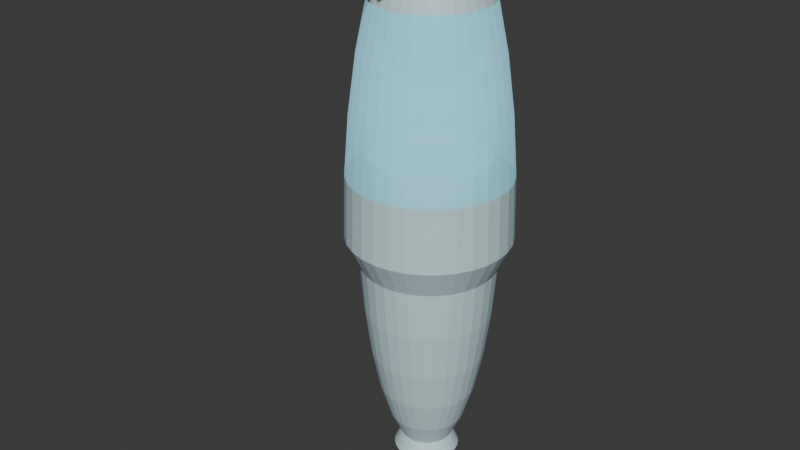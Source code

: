 # Source: oxygen.blend  (saved by Blender 5.0.119; exported with 4.5.12 LTS)
import bpy
from mathutils import Matrix  # noqa: F401  (used for matrix-valued properties, if any)

bpy.ops.wm.read_factory_settings(use_empty=True)
scene = bpy.context.scene
scene.name = 'Scene'

# ---- collections
col_collection = bpy.data.collections.new('Collection'); scene.collection.children.link(col_collection)

# ---- materials (node trees are filled in below, after node groups)
mat_base = bpy.data.materials.new('Base')
mat_oxygen = bpy.data.materials.new('Oxygen')
mat_clamp = bpy.data.materials.new('Clamp')
mat_pin = bpy.data.materials.new('Pin')
mat_pin.alpha_threshold = 0.0
mat_pin.use_backface_culling_lightprobe_volume = False
mat_pin.roughness = 0.5
mat_pin.line_color = (0.0, 0.0, 0.0, 1.0)
mat_lever = bpy.data.materials.new('Lever')

# ---- material node trees
mat_base.use_nodes = True; mat_base.node_tree.nodes.clear()
_N = mat_base.node_tree.nodes; _L = mat_base.node_tree.links
n0 = _N.new('ShaderNodeBsdfPrincipled'); n0.name = 'Principled BSDF'; n0.location = (-200, 100)
n0.inputs[0].default_value = (0.5925, 0.7906, 0.8358, 1.0)
n1 = _N.new('ShaderNodeOutputMaterial'); n1.name = 'Material Output'; n1.location = (200, 100)
_L.new(n0.outputs[0], n1.inputs[0])
n1.is_active_output = True
mat_oxygen.use_nodes = True; mat_oxygen.node_tree.nodes.clear()
_N = mat_oxygen.node_tree.nodes; _L = mat_oxygen.node_tree.links
n0 = _N.new('ShaderNodeBsdfPrincipled'); n0.name = 'Principled BSDF'; n0.location = (-200, 100)
n0.inputs[0].default_value = (0.2338, 0.7925, 1.0, 1.0)
n0.inputs[4].default_value = 0.6
n0.inputs[27].default_value = (0.06414, 0.1189, 0.132, 1.0)
n0.inputs[28].default_value = 3.0
n1 = _N.new('ShaderNodeOutputMaterial'); n1.name = 'Material Output'; n1.location = (200, 100)
_L.new(n0.outputs[0], n1.inputs[0])
n1.is_active_output = True
mat_clamp.use_nodes = True; mat_clamp.node_tree.nodes.clear()
_N = mat_clamp.node_tree.nodes; _L = mat_clamp.node_tree.links
n0 = _N.new('ShaderNodeBsdfPrincipled'); n0.name = 'Principled BSDF'; n0.location = (-200, 100)
n0.inputs[0].default_value = (0.2199, 0.2199, 0.2199, 1.0)
n0.inputs[1].default_value = 0.7
n0.inputs[2].default_value = 0.4
n1 = _N.new('ShaderNodeOutputMaterial'); n1.name = 'Material Output'; n1.location = (200, 100)
_L.new(n0.outputs[0], n1.inputs[0])
n1.is_active_output = True
mat_pin.use_nodes = True; mat_pin.node_tree.nodes.clear()
_N = mat_pin.node_tree.nodes; _L = mat_pin.node_tree.links
n0 = _N.new('ShaderNodeOutputMaterial'); n0.name = 'Material Output'; n0.location = (200, 100)
n1 = _N.new('ShaderNodeBsdfPrincipled'); n1.name = 'Principled BSDF'; n1.location = (-200, 100)
n1.inputs[0].default_value = (0.03003, 0.03003, 0.03003, 1.0)
n1.inputs[1].default_value = 1.0
n1.inputs[2].default_value = 0.2
_L.new(n1.outputs[0], n0.inputs[0])
n0.is_active_output = True
mat_lever.use_nodes = True; mat_lever.node_tree.nodes.clear()
_N = mat_lever.node_tree.nodes; _L = mat_lever.node_tree.links
n0 = _N.new('ShaderNodeBsdfPrincipled'); n0.name = 'Principled BSDF'; n0.location = (-200, 100)
n0.inputs[0].default_value = (0.02644, 0.02644, 0.02644, 1.0)
n0.inputs[1].default_value = 1.0
n0.inputs[2].default_value = 0.2846
n1 = _N.new('ShaderNodeOutputMaterial'); n1.name = 'Material Output'; n1.location = (200, 100)
_L.new(n0.outputs[0], n1.inputs[0])
n1.is_active_output = True

# ---- world
world_world = bpy.data.worlds.new('World'); scene.world = world_world
world_world.use_nodes = True; world_world.node_tree.nodes.clear()
_N = world_world.node_tree.nodes; _L = world_world.node_tree.links
n0 = _N.new('ShaderNodeOutputWorld'); n0.name = 'World Output'; n0.location = (200, 100)
n1 = _N.new('ShaderNodeBackground'); n1.name = 'Background'; n1.location = (-200, 100)
n1.inputs[0].default_value = (0.05088, 0.05088, 0.05088, 1.0)
_L.new(n1.outputs[0], n0.inputs[0])
n0.is_active_output = True
world_world.color = (0.05088, 0.05088, 0.05088)
world_world.sun_shadow_jitter_overblur = 0.0

# ---- meshes
me_sphere = bpy.data.meshes.new('Sphere')
me_sphere.from_pydata([(-2.178e-08, -5.317e-09, 0.9318), (-1.341e-08, 0.1542, 0.8436), (-1.341e-08, 0.2307, 0.5373), (-1.341e-08, 0.2722, 0.1372), (-1.341e-08, 0.2775, -0.07933), (-1.228e-08, 0.2285, -0.1818), (-1.228e-08, 0.1937, -0.5177), (-2.178e-08, -5.317e-09, -0.9318), (0.02217, 0.1114, 0.9139), (0.01739, 0.08744, 0.8609), (0.03008, 0.1512, 0.8436), (0.03828, 0.1925, 0.7056), (0.04501, 0.2263, 0.5373), (0.05002, 0.2514, 0.3454), (0.0531, 0.2669, 0.1372), (0.05414, 0.2722, -0.07933), (0.04458, 0.2241, -0.1818), (0.04199, 0.2111, -0.3566), (0.03779, 0.19, -0.5177), (0.03214, 0.1616, -0.6589), (0.02525, 0.1269, -0.7748), (0.01739, 0.08744, -0.8609), (0.02217, 0.1114, -0.9139), (0.04348, 0.105, 0.9139), (0.03412, 0.08236, 0.8609), (0.059, 0.1424, 0.8436), (0.07509, 0.1813, 0.7056), (0.0883, 0.2132, 0.5373), (0.09811, 0.2369, 0.3454), (0.1042, 0.2514, 0.1372), (0.1062, 0.2564, -0.07933), (0.08744, 0.2111, -0.1818), (0.08236, 0.1988, -0.3566), (0.07413, 0.179, -0.5177), (0.06304, 0.1522, -0.6589), (0.04953, 0.1196, -0.7748), (0.03412, 0.08236, -0.8609), (0.04348, 0.105, -0.9139), (0.06312, 0.09447, 0.9139), (0.04953, 0.07413, 0.8609), (0.08565, 0.1282, 0.8436), (0.109, 0.1632, 0.7056), (0.1282, 0.1918, 0.5373), (0.1424, 0.2132, 0.3454), (0.1512, 0.2263, 0.1372), (0.1542, 0.2307, -0.07933), (0.1269, 0.19, -0.1818), (0.1196, 0.179, -0.3566), (0.1076, 0.1611, -0.5177), (0.09152, 0.137, -0.6589), (0.07191, 0.1076, -0.7748), (0.04953, 0.07413, -0.8609), (0.06312, 0.09447, -0.9139), (0.08034, 0.08034, 0.9139), (0.06304, 0.06304, 0.8609), (0.109, 0.109, 0.8436), (0.1387, 0.1387, 0.7056), (0.1632, 0.1632, 0.5373), (0.1813, 0.1813, 0.3454), (0.1925, 0.1925, 0.1372), (0.1962, 0.1962, -0.07933), (0.1616, 0.1616, -0.1818), (0.1522, 0.1522, -0.3566), (0.137, 0.137, -0.5177), (0.1165, 0.1165, -0.6589), (0.09152, 0.09152, -0.7748), (0.06304, 0.06304, -0.8609), (0.08034, 0.08034, -0.9139), (0.09447, 0.06312, 0.9139), (0.07413, 0.04953, 0.8609), (0.1282, 0.08565, 0.8436), (0.1632, 0.109, 0.7056), (0.1918, 0.1282, 0.5373), (0.2132, 0.1424, 0.3454), (0.2263, 0.1512, 0.1372), (0.2307, 0.1542, -0.07933), (0.19, 0.1269, -0.1818), (0.179, 0.1196, -0.3566), (0.1611, 0.1076, -0.5177), (0.137, 0.09152, -0.6589), (0.1076, 0.07191, -0.7748), (0.07413, 0.04953, -0.8609), (0.09447, 0.06312, -0.9139), (0.105, 0.04348, 0.9139), (0.08236, 0.03412, 0.8609), (0.1424, 0.059, 0.8436), (0.1813, 0.07509, 0.7056), (0.2132, 0.0883, 0.5373), (0.2369, 0.09811, 0.3454), (0.2514, 0.1042, 0.1372), (0.2564, 0.1062, -0.07933), (0.2111, 0.08744, -0.1818), (0.1988, 0.08236, -0.3566), (0.179, 0.07413, -0.5177), (0.1522, 0.06304, -0.6589), (0.1196, 0.04953, -0.7748), (0.08236, 0.03412, -0.8609), (0.105, 0.04348, -0.9139), (0.1114, 0.02217, 0.9139), (0.08744, 0.01739, 0.8609), (0.1512, 0.03008, 0.8436), (0.1925, 0.03828, 0.7056), (0.2263, 0.04501, 0.5373), (0.2514, 0.05002, 0.3454), (0.2669, 0.0531, 0.1372), (0.2722, 0.05414, -0.07933), (0.2241, 0.04458, -0.1818), (0.2111, 0.04199, -0.3566), (0.19, 0.03779, -0.5177), (0.1616, 0.03214, -0.6589), (0.1269, 0.02525, -0.7748), (0.08744, 0.01739, -0.8609), (0.1114, 0.02217, -0.9139), (0.1136, -1.183e-08, 0.9139), (0.08915, -1.013e-08, 0.8609), (0.1542, -2.228e-08, 0.8436), (0.1962, -3.673e-09, 0.7056), (0.2307, -3.262e-08, 0.5373), (0.2564, 4.597e-09, 0.3454), (0.2722, -3.262e-08, 0.1372), (0.2775, -5.329e-08, -0.07933), (0.2285, -2.575e-08, -0.1818), (0.2152, 5.492e-09, -0.3566), (0.1937, -2.575e-08, -0.5177), (0.1647, -1.451e-09, -0.6589), (0.1294, -1.707e-08, -0.7748), (0.08915, -1.013e-08, -0.8609), (0.1136, -1.183e-08, -0.9139), (0.1114, -0.02217, 0.9139), (0.08744, -0.01739, 0.8609), (0.1512, -0.03008, 0.8436), (0.1925, -0.03828, 0.7056), (0.2263, -0.04501, 0.5373), (0.2514, -0.05002, 0.3454), (0.2669, -0.0531, 0.1372), (0.2722, -0.05414, -0.07933), (0.2241, -0.04458, -0.1818), (0.2111, -0.04199, -0.3566), (0.19, -0.03779, -0.5177), (0.1616, -0.03214, -0.6589), (0.1269, -0.02525, -0.7748), (0.08744, -0.01739, -0.8609), (0.1114, -0.02217, -0.9139), (0.105, -0.04348, 0.9139), (0.08236, -0.03412, 0.8609), (0.1424, -0.059, 0.8436), (0.1813, -0.07509, 0.7056), (0.2132, -0.0883, 0.5373), (0.2369, -0.09811, 0.3454), (0.2514, -0.1042, 0.1372), (0.2564, -0.1062, -0.07933), (0.2111, -0.08744, -0.1818), (0.1988, -0.08236, -0.3566), (0.179, -0.07413, -0.5177), (0.1522, -0.06304, -0.6589), (0.1196, -0.04953, -0.7748), (0.08236, -0.03412, -0.8609), (0.105, -0.04348, -0.9139), (0.09447, -0.06312, 0.9139), (0.07413, -0.04953, 0.8609), (0.1282, -0.08565, 0.8436), (0.1632, -0.109, 0.7056), (0.1918, -0.1282, 0.5373), (0.2132, -0.1424, 0.3454), (0.2263, -0.1512, 0.1372), (0.2307, -0.1542, -0.07933), (0.19, -0.1269, -0.1818), (0.179, -0.1196, -0.3566), (0.1611, -0.1076, -0.5177), (0.137, -0.09152, -0.6589), (0.1076, -0.07191, -0.7748), (0.07413, -0.04953, -0.8609), (0.09447, -0.06312, -0.9139), (0.08034, -0.08034, 0.9139), (0.06304, -0.06304, 0.8609), (0.109, -0.109, 0.8436), (0.1387, -0.1387, 0.7056), (0.1632, -0.1632, 0.5373), (0.1813, -0.1813, 0.3454), (0.1925, -0.1925, 0.1372), (0.1962, -0.1962, -0.07933), (0.1616, -0.1616, -0.1818), (0.1522, -0.1522, -0.3566), (0.137, -0.137, -0.5177), (0.1165, -0.1165, -0.6589), (0.09152, -0.09152, -0.7748), (0.06304, -0.06304, -0.8609), (0.08034, -0.08034, -0.9139), (0.06312, -0.09447, 0.9139), (0.04953, -0.07413, 0.8609), (0.08565, -0.1282, 0.8436), (0.109, -0.1632, 0.7056), (0.1282, -0.1918, 0.5373), (0.1424, -0.2132, 0.3454), (0.1512, -0.2263, 0.1372), (0.1542, -0.2307, -0.07933), (0.1269, -0.19, -0.1818), (0.1196, -0.179, -0.3566), (0.1076, -0.1611, -0.5177), (0.09152, -0.137, -0.6589), (0.07191, -0.1076, -0.7748), (0.04953, -0.07413, -0.8609), (0.06312, -0.09447, -0.9139), (0.04348, -0.105, 0.9139), (0.03412, -0.08236, 0.8609), (0.059, -0.1424, 0.8436), (0.07509, -0.1813, 0.7056), (0.0883, -0.2132, 0.5373), (0.09811, -0.2369, 0.3454), (0.1042, -0.2514, 0.1372), (0.1062, -0.2564, -0.07933), (0.08744, -0.2111, -0.1818), (0.08236, -0.1988, -0.3566), (0.07413, -0.179, -0.5177), (0.06304, -0.1522, -0.6589), (0.04953, -0.1196, -0.7748), (0.03412, -0.08236, -0.8609), (0.04348, -0.105, -0.9139), (0.02217, -0.1114, 0.9139), (0.01739, -0.08744, 0.8609), (0.03008, -0.1512, 0.8436), (0.03828, -0.1925, 0.7056), (0.04501, -0.2263, 0.5373), (0.05002, -0.2514, 0.3454), (0.0531, -0.2669, 0.1372), (0.05414, -0.2722, -0.07933), (0.04458, -0.2241, -0.1818), (0.04199, -0.2111, -0.3566), (0.03779, -0.19, -0.5177), (0.03214, -0.1616, -0.6589), (0.02525, -0.1269, -0.7748), (0.01739, -0.08744, -0.8609), (0.02217, -0.1114, -0.9139), (-2.612e-08, -0.1136, 0.9139), (-2.443e-08, -0.08915, 0.8609), (-4.029e-08, -0.1542, 0.8436), (-1.755e-08, -0.1962, 0.7056), (-4.236e-08, -0.2307, 0.5373), (-5.144e-09, -0.2564, 0.3454), (-5.063e-08, -0.2722, 0.1372), (-1.044e-07, -0.2775, -0.07933), (-4.353e-08, -0.2285, -0.1818), (-5.34e-09, -0.2152, -0.3566), (-3.658e-08, -0.1937, -0.5177), (-1.575e-08, -0.1647, -0.6589), (-3.485e-08, -0.1294, -0.7748), (-2.443e-08, -0.08915, -0.8609), (-2.612e-08, -0.1136, -0.9139), (-0.02217, -0.1114, 0.9139), (-0.01739, -0.08744, 0.8609), (-0.03008, -0.1512, 0.8436), (-0.03828, -0.1925, 0.7056), (-0.04501, -0.2263, 0.5373), (-0.05002, -0.2514, 0.3454), (-0.0531, -0.2669, 0.1372), (-0.05414, -0.2722, -0.07933), (-0.04458, -0.2241, -0.1818), (-0.04199, -0.2111, -0.3566), (-0.03779, -0.19, -0.5177), (-0.03214, -0.1616, -0.6589), (-0.02525, -0.1269, -0.7748), (-0.01739, -0.08744, -0.8609), (-0.02217, -0.1114, -0.9139), (-0.04348, -0.105, 0.9139), (-0.03412, -0.08236, 0.8609), (-0.059, -0.1424, 0.8436), (-0.07509, -0.1813, 0.7056), (-0.0883, -0.2132, 0.5373), (-0.09811, -0.2369, 0.3454), (-0.1042, -0.2514, 0.1372), (-0.1062, -0.2564, -0.07933), (-0.08744, -0.2111, -0.1818), (-0.08236, -0.1988, -0.3566), (-0.07413, -0.179, -0.5177), (-0.06304, -0.1522, -0.6589), (-0.04953, -0.1196, -0.7748), (-0.03412, -0.08236, -0.8609), (-0.04348, -0.105, -0.9139), (-0.06312, -0.09447, 0.9139), (-0.04953, -0.07413, 0.8609), (-0.08565, -0.1282, 0.8436), (-0.109, -0.1632, 0.7056), (-0.1282, -0.1918, 0.5373), (-0.1424, -0.2132, 0.3454), (-0.1512, -0.2263, 0.1372), (-0.1542, -0.2307, -0.07933), (-0.1269, -0.19, -0.1818), (-0.1196, -0.179, -0.3566), (-0.1076, -0.1611, -0.5177), (-0.09152, -0.137, -0.6589), (-0.07191, -0.1076, -0.7748), (-0.04953, -0.07413, -0.8609), (-0.06312, -0.09447, -0.9139), (-0.08034, -0.08034, 0.9139), (-0.06304, -0.06304, 0.8609), (-0.109, -0.109, 0.8436), (-0.1387, -0.1387, 0.7056), (-0.1632, -0.1632, 0.5373), (-0.1813, -0.1813, 0.3454), (-0.1925, -0.1925, 0.1372), (-0.1962, -0.1962, -0.07933), (-0.1616, -0.1616, -0.1818), (-0.1522, -0.1522, -0.3566), (-0.137, -0.137, -0.5177), (-0.1165, -0.1165, -0.6589), (-0.09152, -0.09152, -0.7748), (-0.06304, -0.06304, -0.8609), (-0.08034, -0.08034, -0.9139), (-0.09447, -0.06312, 0.9139), (-0.07413, -0.04953, 0.8609), (-0.1282, -0.08565, 0.8436), (-0.1632, -0.109, 0.7056), (-0.1918, -0.1282, 0.5373), (-0.2132, -0.1424, 0.3454), (-0.2263, -0.1512, 0.1372), (-0.2307, -0.1542, -0.07933), (-0.19, -0.1269, -0.1818), (-0.179, -0.1196, -0.3566), (-0.1611, -0.1076, -0.5177), (-0.137, -0.09152, -0.6589), (-0.1076, -0.07191, -0.7748), (-0.07413, -0.04953, -0.8609), (-0.09447, -0.06312, -0.9139), (-0.105, -0.04348, 0.9139), (-0.08236, -0.03412, 0.8609), (-0.1424, -0.059, 0.8436), (-0.1813, -0.07509, 0.7056), (-0.2132, -0.0883, 0.5373), (-0.2369, -0.09811, 0.3454), (-0.2514, -0.1042, 0.1372), (-0.2564, -0.1062, -0.07933), (-0.2111, -0.08744, -0.1818), (-0.1988, -0.08236, -0.3566), (-0.179, -0.07413, -0.5177), (-0.1522, -0.06304, -0.6589), (-0.1196, -0.04953, -0.7748), (-0.08236, -0.03412, -0.8609), (-0.105, -0.04348, -0.9139), (-0.1114, -0.02217, 0.9139), (-0.08744, -0.01739, 0.8609), (-0.1512, -0.03008, 0.8436), (-0.1925, -0.03828, 0.7056), (-0.2263, -0.04501, 0.5373), (-0.2514, -0.05002, 0.3454), (-0.2669, -0.0531, 0.1372), (-0.2722, -0.05414, -0.07933), (-0.2241, -0.04458, -0.1818), (-0.2111, -0.04199, -0.3566), (-0.19, -0.03779, -0.5177), (-0.1616, -0.03214, -0.6589), (-0.1269, -0.02525, -0.7748), (-0.08744, -0.01739, -0.8609), (-0.1114, -0.02217, -0.9139), (-0.1136, 5.531e-09, 0.9139), (-0.08915, 7.228e-09, 0.8609), (-0.1542, 3.354e-08, 0.8436), (-0.1962, 4.616e-10, 0.7056), (-0.2307, 3.768e-08, 0.5373), (-0.2564, -3.673e-09, 0.3454), (-0.2722, 6.662e-08, 0.1372), (-0.2775, 1.162e-07, -0.07933), (-0.2285, 5.756e-08, -0.1818), (-0.2152, -1.451e-09, -0.3566), (-0.1937, 3.326e-08, -0.5177), (-0.1647, 2.02e-09, -0.6589), (-0.1294, 2.979e-08, -0.7748), (-0.08915, 7.228e-09, -0.8609), (-0.1136, 5.531e-09, -0.9139), (-0.1114, 0.02217, 0.9139), (-0.08744, 0.01739, 0.8609), (-0.1512, 0.03008, 0.8436), (-0.1925, 0.03828, 0.7056), (-0.2263, 0.04501, 0.5373), (-0.2514, 0.05002, 0.3454), (-0.2669, 0.0531, 0.1372), (-0.2722, 0.05414, -0.07933), (-0.2241, 0.04458, -0.1818), (-0.2111, 0.04199, -0.3566), (-0.19, 0.03779, -0.5177), (-0.1616, 0.03214, -0.6589), (-0.1269, 0.02525, -0.7748), (-0.08744, 0.01739, -0.8609), (-0.1114, 0.02217, -0.9139), (-0.105, 0.04348, 0.9139), (-0.08236, 0.03412, 0.8609), (-0.1424, 0.059, 0.8436), (-0.1813, 0.07509, 0.7056), (-0.2132, 0.0883, 0.5373), (-0.2369, 0.09811, 0.3454), (-0.2514, 0.1042, 0.1372), (-0.2564, 0.1062, -0.07933), (-0.2111, 0.08744, -0.1818), (-0.1988, 0.08236, -0.3566), (-0.179, 0.07413, -0.5177), (-0.1522, 0.06304, -0.6589), (-0.1196, 0.04953, -0.7748), (-0.08236, 0.03412, -0.8609), (-0.105, 0.04348, -0.9139), (-0.09447, 0.06312, 0.9139), (-0.07413, 0.04953, 0.8609), (-0.1282, 0.08565, 0.8436), (-0.1632, 0.109, 0.7056), (-0.1918, 0.1282, 0.5373), (-0.2132, 0.1424, 0.3454), (-0.2263, 0.1512, 0.1372), (-0.2307, 0.1542, -0.07933), (-0.19, 0.1269, -0.1818), (-0.179, 0.1196, -0.3566), (-0.1611, 0.1076, -0.5177), (-0.137, 0.09152, -0.6589), (-0.1076, 0.07191, -0.7748), (-0.07413, 0.04953, -0.8609), (-0.09447, 0.06312, -0.9139), (-0.08034, 0.08034, 0.9139), (-0.06304, 0.06304, 0.8609), (-0.109, 0.109, 0.8436), (-0.1387, 0.1387, 0.7056), (-0.1632, 0.1632, 0.5373), (-0.1813, 0.1813, 0.3454), (-0.1925, 0.1925, 0.1372), (-0.1962, 0.1962, -0.07933), (-0.1616, 0.1616, -0.1818), (-0.1522, 0.1522, -0.3566), (-0.137, 0.137, -0.5177), (-0.1165, 0.1165, -0.6589), (-0.09152, 0.09152, -0.7748), (-0.06304, 0.06304, -0.8609), (-0.08034, 0.08034, -0.9139), (-0.06312, 0.09447, 0.9139), (-0.04953, 0.07413, 0.8609), (-0.08565, 0.1282, 0.8436), (-0.109, 0.1632, 0.7056), (-0.1282, 0.1918, 0.5373), (-0.1424, 0.2132, 0.3454), (-0.1512, 0.2263, 0.1372), (-0.1542, 0.2307, -0.07933), (-0.1269, 0.19, -0.1818), (-0.1196, 0.179, -0.3566), (-0.1076, 0.1611, -0.5177), (-0.09152, 0.137, -0.6589), (-0.07191, 0.1076, -0.7748), (-0.04953, 0.07413, -0.8609), (-0.06312, 0.09447, -0.9139), (-0.04348, 0.105, 0.9139), (-0.03412, 0.08236, 0.8609), (-0.059, 0.1424, 0.8436), (-0.07509, 0.1813, 0.7056), (-0.0883, 0.2132, 0.5373), (-0.09811, 0.2369, 0.3454), (-0.1042, 0.2514, 0.1372), (-0.1062, 0.2564, -0.07933), (-0.08744, 0.2111, -0.1818), (-0.08236, 0.1988, -0.3566), (-0.07413, 0.179, -0.5177), (-0.06304, 0.1522, -0.6589), (-0.04953, 0.1196, -0.7748), (-0.03412, 0.08236, -0.8609), (-0.04348, 0.105, -0.9139), (-0.02217, 0.1114, 0.9139), (-0.01739, 0.08744, 0.8609), (-0.03008, 0.1512, 0.8436), (-0.03828, 0.1925, 0.7056), (-0.04501, 0.2263, 0.5373), (-0.05002, 0.2514, 0.3454), (-0.0531, 0.2669, 0.1372), (-0.05414, 0.2722, -0.07933), (-0.04458, 0.2241, -0.1818), (-0.04199, 0.2111, -0.3566), (-0.03779, 0.19, -0.5177), (-0.03214, 0.1616, -0.6589), (-0.02525, 0.1269, -0.7748), (-0.01739, 0.08744, -0.8609), (-0.02217, 0.1114, -0.9139), (-1.311e-08, 0.1136, 0.9139), (3.339e-09, 0.08915, 0.8609), (1.14e-08, 0.1962, 0.7056), (3.126e-09, 0.2564, 0.3454), (1.603e-09, 0.2152, -0.3566), (8.546e-09, 0.1647, -0.6589), (3.805e-08, 0.1294, -0.7748), (3.339e-09, 0.08915, -0.8609), (-1.311e-08, 0.1136, -0.9139), (-2.892e-08, -0.1752, 0.7746), (0.0205, -0.1489, 0.8561), (0.01914, -0.1943, 0.7056), (-0.0205, -0.1489, 0.8561), (-0.01914, -0.1943, 0.7056), (-0.02329, -0.1773, 0.762), (0.02329, -0.1773, 0.762), (-0.01504, -0.2599, 0.9175), (-0.03495, -0.1757, 0.7616), (0.03495, -0.1757, 0.7616), (0.01504, -0.2599, 0.9175), (-0.01709, -0.2807, 0.8485), (0.01709, -0.2807, 0.8485), (-7.078e-09, 0.2, -0.2), (-7.078e-09, 0.2, 0.2), (0.03902, 0.1962, -0.2), (0.03902, 0.1962, 0.2), (0.07654, 0.1848, -0.2), (0.07654, 0.1848, 0.2), (0.1111, 0.1663, -0.2), (0.1111, 0.1663, 0.2), (0.1414, 0.1414, -0.2), (0.1414, 0.1414, 0.2), (0.1663, 0.1111, -0.2), (0.1663, 0.1111, 0.2), (0.1848, 0.07654, -0.2), (0.1848, 0.07654, 0.2), (0.1962, 0.03902, -0.2), (0.1962, 0.03902, 0.2), (0.2, -4.47e-09, -0.2), (0.2, -4.47e-09, 0.2), (0.1962, -0.03902, -0.2), (0.1962, -0.03902, 0.2), (0.1848, -0.07654, -0.2), (0.1848, -0.07654, 0.2), (0.1663, -0.1111, -0.2), (0.1663, -0.1111, 0.2), (0.1414, -0.1414, -0.2), (0.1414, -0.1414, 0.2), (0.1111, -0.1663, -0.2), (0.1111, -0.1663, 0.2), (0.07654, -0.1848, -0.2), (0.07654, -0.1848, 0.2), (0.03902, -0.1962, -0.2), (0.03902, -0.1962, 0.2), (-7.078e-09, -0.2, -0.2), (-7.078e-09, -0.2, 0.2), (-0.03902, -0.1962, -0.2), (-0.03902, -0.1962, 0.2), (-0.07654, -0.1848, -0.2), (-0.07654, -0.1848, 0.2), (-0.1111, -0.1663, -0.2), (-0.1111, -0.1663, 0.2), (-0.1414, -0.1414, -0.2), (-0.1414, -0.1414, 0.2), (-0.1663, -0.1111, -0.2), (-0.1663, -0.1111, 0.2), (-0.1848, -0.07654, -0.2), (-0.1848, -0.07654, 0.2), (-0.1962, -0.03902, -0.2), (-0.1962, -0.03902, 0.2), (-0.2, -4.47e-09, -0.2), (-0.2, -4.47e-09, 0.2), (-0.1962, 0.03902, -0.2), (-0.1962, 0.03902, 0.2), (-0.1848, 0.07654, -0.2), (-0.1848, 0.07654, 0.2), (-0.1663, 0.1111, -0.2), (-0.1663, 0.1111, 0.2), (-0.1414, 0.1414, -0.2), (-0.1414, 0.1414, 0.2), (-0.1111, 0.1663, -0.2), (-0.1111, 0.1663, 0.2), (-0.07654, 0.1848, -0.2), (-0.07654, 0.1848, 0.2), (-0.03902, 0.1962, -0.2), (-0.03902, 0.1962, 0.2), (-0.02462, -0.2622, 0.905), (-0.01504, -0.2599, 0.9175), (-0.01709, -0.2807, 0.8485), (-0.02949, -0.2867, 0.823), (0.01504, -0.2599, 0.9175), (0.02462, -0.2622, 0.905), (0.01709, -0.2807, 0.8485), (0.02949, -0.2867, 0.823), (0.01696, -0.2837, 0.8358), (-0.01696, -0.2837, 0.8358)], [], [(476, 2, 12, 13), (480, 479, 20, 21), (3, 476, 13, 14), (481, 480, 21, 22), (4, 3, 14, 15), (473, 0, 8), (7, 481, 22), (5, 4, 15, 16), (474, 473, 8, 9), (477, 5, 16, 17), (1, 474, 9, 10), (6, 477, 17, 18), (475, 1, 10, 11), (478, 6, 18, 19), (2, 475, 11, 12), (479, 478, 19, 20), (19, 18, 33, 34), (12, 11, 26, 27), (20, 19, 34, 35), (13, 12, 27, 28), (21, 20, 35, 36), (14, 13, 28, 29), (22, 21, 36, 37), (15, 14, 29, 30), (8, 0, 23), (7, 22, 37), (16, 15, 30, 31), (9, 8, 23, 24), (17, 16, 31, 32), (10, 9, 24, 25), (18, 17, 32, 33), (11, 10, 25, 26), (7, 37, 52), (31, 30, 45, 46), (24, 23, 38, 39), (32, 31, 46, 47), (25, 24, 39, 40), (33, 32, 47, 48), (26, 25, 40, 41), (34, 33, 48, 49), (27, 26, 41, 42), (35, 34, 49, 50), (28, 27, 42, 43), (36, 35, 50, 51), (29, 28, 43, 44), (37, 36, 51, 52), (30, 29, 44, 45), (23, 0, 38), (50, 49, 64, 65), (43, 42, 57, 58), (51, 50, 65, 66), (44, 43, 58, 59), (52, 51, 66, 67), (45, 44, 59, 60), (38, 0, 53), (7, 52, 67), (46, 45, 60, 61), (39, 38, 53, 54), (47, 46, 61, 62), (40, 39, 54, 55), (48, 47, 62, 63), (41, 40, 55, 56), (49, 48, 63, 64), (42, 41, 56, 57), (54, 53, 68, 69), (62, 61, 76, 77), (55, 54, 69, 70), (63, 62, 77, 78), (56, 55, 70, 71), (64, 63, 78, 79), (57, 56, 71, 72), (65, 64, 79, 80), (58, 57, 72, 73), (66, 65, 80, 81), (59, 58, 73, 74), (67, 66, 81, 82), (60, 59, 74, 75), (53, 0, 68), (7, 67, 82), (61, 60, 75, 76), (73, 72, 87, 88), (81, 80, 95, 96), (74, 73, 88, 89), (82, 81, 96, 97), (75, 74, 89, 90), (68, 0, 83), (7, 82, 97), (76, 75, 90, 91), (69, 68, 83, 84), (77, 76, 91, 92), (70, 69, 84, 85), (78, 77, 92, 93), (71, 70, 85, 86), (79, 78, 93, 94), (72, 71, 86, 87), (80, 79, 94, 95), (92, 91, 106, 107), (85, 84, 99, 100), (93, 92, 107, 108), (86, 85, 100, 101), (94, 93, 108, 109), (87, 86, 101, 102), (95, 94, 109, 110), (88, 87, 102, 103), (96, 95, 110, 111), (89, 88, 103, 104), (97, 96, 111, 112), (90, 89, 104, 105), (83, 0, 98), (7, 97, 112), (91, 90, 105, 106), (84, 83, 98, 99), (111, 110, 125, 126), (104, 103, 118, 119), (112, 111, 126, 127), (105, 104, 119, 120), (98, 0, 113), (7, 112, 127), (106, 105, 120, 121), (99, 98, 113, 114), (107, 106, 121, 122), (100, 99, 114, 115), (108, 107, 122, 123), (101, 100, 115, 116), (109, 108, 123, 124), (102, 101, 116, 117), (110, 109, 124, 125), (103, 102, 117, 118), (115, 114, 129, 130), (123, 122, 137, 138), (116, 115, 130, 131), (124, 123, 138, 139), (117, 116, 131, 132), (125, 124, 139, 140), (118, 117, 132, 133), (126, 125, 140, 141), (119, 118, 133, 134), (127, 126, 141, 142), (120, 119, 134, 135), (113, 0, 128), (7, 127, 142), (121, 120, 135, 136), (114, 113, 128, 129), (122, 121, 136, 137), (134, 133, 148, 149), (142, 141, 156, 157), (135, 134, 149, 150), (128, 0, 143), (7, 142, 157), (136, 135, 150, 151), (129, 128, 143, 144), (137, 136, 151, 152), (130, 129, 144, 145), (138, 137, 152, 153), (131, 130, 145, 146), (139, 138, 153, 154), (132, 131, 146, 147), (140, 139, 154, 155), (133, 132, 147, 148), (141, 140, 155, 156), (153, 152, 167, 168), (146, 145, 160, 161), (154, 153, 168, 169), (147, 146, 161, 162), (155, 154, 169, 170), (148, 147, 162, 163), (156, 155, 170, 171), (149, 148, 163, 164), (157, 156, 171, 172), (150, 149, 164, 165), (143, 0, 158), (7, 157, 172), (151, 150, 165, 166), (144, 143, 158, 159), (152, 151, 166, 167), (145, 144, 159, 160), (172, 171, 186, 187), (165, 164, 179, 180), (158, 0, 173), (7, 172, 187), (166, 165, 180, 181), (159, 158, 173, 174), (167, 166, 181, 182), (160, 159, 174, 175), (168, 167, 182, 183), (161, 160, 175, 176), (169, 168, 183, 184), (162, 161, 176, 177), (170, 169, 184, 185), (163, 162, 177, 178), (171, 170, 185, 186), (164, 163, 178, 179), (184, 183, 198, 199), (177, 176, 191, 192), (185, 184, 199, 200), (178, 177, 192, 193), (186, 185, 200, 201), (179, 178, 193, 194), (187, 186, 201, 202), (180, 179, 194, 195), (173, 0, 188), (7, 187, 202), (181, 180, 195, 196), (174, 173, 188, 189), (182, 181, 196, 197), (175, 174, 189, 190), (183, 182, 197, 198), (176, 175, 190, 191), (188, 0, 203), (7, 202, 217), (196, 195, 210, 211), (189, 188, 203, 204), (197, 196, 211, 212), (190, 189, 204, 205), (198, 197, 212, 213), (191, 190, 205, 206), (199, 198, 213, 214), (192, 191, 206, 207), (200, 199, 214, 215), (193, 192, 207, 208), (201, 200, 215, 216), (194, 193, 208, 209), (202, 201, 216, 217), (195, 194, 209, 210), (207, 206, 221, 222), (215, 214, 229, 230), (208, 207, 222, 223), (216, 215, 230, 231), (209, 208, 223, 224), (217, 216, 231, 232), (210, 209, 224, 225), (203, 0, 218), (7, 217, 232), (211, 210, 225, 226), (204, 203, 218, 219), (212, 211, 226, 227), (205, 204, 219, 220), (213, 212, 227, 228), (206, 205, 220, 491, 221), (214, 213, 228, 229), (226, 225, 240, 241), (219, 218, 233, 234), (227, 226, 241, 242), (220, 219, 234, 235, 483), (228, 227, 242, 243), (229, 228, 243, 244), (222, 221, 484, 236, 237), (230, 229, 244, 245), (223, 222, 237, 238), (231, 230, 245, 246), (224, 223, 238, 239), (232, 231, 246, 247), (225, 224, 239, 240), (218, 0, 233), (7, 232, 247), (245, 244, 259, 260), (238, 237, 252, 253), (246, 245, 260, 261), (239, 238, 253, 254), (247, 246, 261, 262), (240, 239, 254, 255), (233, 0, 248), (7, 247, 262), (241, 240, 255, 256), (234, 233, 248, 249), (242, 241, 256, 257), (235, 234, 249, 250, 485), (243, 242, 257, 258), (244, 243, 258, 259), (237, 236, 486, 251, 252), (249, 248, 263, 264), (257, 256, 271, 272), (250, 249, 264, 265), (258, 257, 272, 273), (251, 490, 250, 265, 266), (259, 258, 273, 274), (252, 251, 266, 267), (260, 259, 274, 275), (253, 252, 267, 268), (261, 260, 275, 276), (254, 253, 268, 269), (262, 261, 276, 277), (255, 254, 269, 270), (248, 0, 263), (7, 262, 277), (256, 255, 270, 271), (268, 267, 282, 283), (276, 275, 290, 291), (269, 268, 283, 284), (277, 276, 291, 292), (270, 269, 284, 285), (263, 0, 278), (7, 277, 292), (271, 270, 285, 286), (264, 263, 278, 279), (272, 271, 286, 287), (265, 264, 279, 280), (273, 272, 287, 288), (266, 265, 280, 281), (274, 273, 288, 289), (267, 266, 281, 282), (275, 274, 289, 290), (287, 286, 301, 302), (280, 279, 294, 295), (288, 287, 302, 303), (281, 280, 295, 296), (289, 288, 303, 304), (282, 281, 296, 297), (290, 289, 304, 305), (283, 282, 297, 298), (291, 290, 305, 306), (284, 283, 298, 299), (292, 291, 306, 307), (285, 284, 299, 300), (278, 0, 293), (7, 292, 307), (286, 285, 300, 301), (279, 278, 293, 294), (306, 305, 320, 321), (299, 298, 313, 314), (307, 306, 321, 322), (300, 299, 314, 315), (293, 0, 308), (7, 307, 322), (301, 300, 315, 316), (294, 293, 308, 309), (302, 301, 316, 317), (295, 294, 309, 310), (303, 302, 317, 318), (296, 295, 310, 311), (304, 303, 318, 319), (297, 296, 311, 312), (305, 304, 319, 320), (298, 297, 312, 313), (318, 317, 332, 333), (311, 310, 325, 326), (319, 318, 333, 334), (312, 311, 326, 327), (320, 319, 334, 335), (313, 312, 327, 328), (321, 320, 335, 336), (314, 313, 328, 329), (322, 321, 336, 337), (315, 314, 329, 330), (308, 0, 323), (7, 322, 337), (316, 315, 330, 331), (309, 308, 323, 324), (317, 316, 331, 332), (310, 309, 324, 325), (337, 336, 351, 352), (330, 329, 344, 345), (323, 0, 338), (7, 337, 352), (331, 330, 345, 346), (324, 323, 338, 339), (332, 331, 346, 347), (325, 324, 339, 340), (333, 332, 347, 348), (326, 325, 340, 341), (334, 333, 348, 349), (327, 326, 341, 342), (335, 334, 349, 350), (328, 327, 342, 343), (336, 335, 350, 351), (329, 328, 343, 344), (341, 340, 355, 356), (349, 348, 363, 364), (342, 341, 356, 357), (350, 349, 364, 365), (343, 342, 357, 358), (351, 350, 365, 366), (344, 343, 358, 359), (352, 351, 366, 367), (345, 344, 359, 360), (338, 0, 353), (7, 352, 367), (346, 345, 360, 361), (339, 338, 353, 354), (347, 346, 361, 362), (340, 339, 354, 355), (348, 347, 362, 363), (360, 359, 374, 375), (353, 0, 368), (7, 367, 382), (361, 360, 375, 376), (354, 353, 368, 369), (362, 361, 376, 377), (355, 354, 369, 370), (363, 362, 377, 378), (356, 355, 370, 371), (364, 363, 378, 379), (357, 356, 371, 372), (365, 364, 379, 380), (358, 357, 372, 373), (366, 365, 380, 381), (359, 358, 373, 374), (367, 366, 381, 382), (379, 378, 393, 394), (372, 371, 386, 387), (380, 379, 394, 395), (373, 372, 387, 388), (381, 380, 395, 396), (374, 373, 388, 389), (382, 381, 396, 397), (375, 374, 389, 390), (368, 0, 383), (7, 382, 397), (376, 375, 390, 391), (369, 368, 383, 384), (377, 376, 391, 392), (370, 369, 384, 385), (378, 377, 392, 393), (371, 370, 385, 386), (383, 0, 398), (7, 397, 412), (391, 390, 405, 406), (384, 383, 398, 399), (392, 391, 406, 407), (385, 384, 399, 400), (393, 392, 407, 408), (386, 385, 400, 401), (394, 393, 408, 409), (387, 386, 401, 402), (395, 394, 409, 410), (388, 387, 402, 403), (396, 395, 410, 411), (389, 388, 403, 404), (397, 396, 411, 412), (390, 389, 404, 405), (402, 401, 416, 417), (410, 409, 424, 425), (403, 402, 417, 418), (411, 410, 425, 426), (404, 403, 418, 419), (412, 411, 426, 427), (405, 404, 419, 420), (398, 0, 413), (7, 412, 427), (406, 405, 420, 421), (399, 398, 413, 414), (407, 406, 421, 422), (400, 399, 414, 415), (408, 407, 422, 423), (401, 400, 415, 416), (409, 408, 423, 424), (421, 420, 435, 436), (414, 413, 428, 429), (422, 421, 436, 437), (415, 414, 429, 430), (423, 422, 437, 438), (416, 415, 430, 431), (424, 423, 438, 439), (417, 416, 431, 432), (425, 424, 439, 440), (418, 417, 432, 433), (426, 425, 440, 441), (419, 418, 433, 434), (427, 426, 441, 442), (420, 419, 434, 435), (413, 0, 428), (7, 427, 442), (440, 439, 454, 455), (433, 432, 447, 448), (441, 440, 455, 456), (434, 433, 448, 449), (442, 441, 456, 457), (435, 434, 449, 450), (428, 0, 443), (7, 442, 457), (436, 435, 450, 451), (429, 428, 443, 444), (437, 436, 451, 452), (430, 429, 444, 445), (438, 437, 452, 453), (431, 430, 445, 446), (439, 438, 453, 454), (432, 431, 446, 447), (452, 451, 466, 467), (445, 444, 459, 460), (453, 452, 467, 468), (446, 445, 460, 461), (454, 453, 468, 469), (447, 446, 461, 462), (455, 454, 469, 470), (448, 447, 462, 463), (456, 455, 470, 471), (449, 448, 463, 464), (457, 456, 471, 472), (450, 449, 464, 465), (443, 0, 458), (7, 457, 472), (451, 450, 465, 466), (444, 443, 458, 459), (471, 470, 479, 480), (464, 463, 476, 3), (472, 471, 480, 481), (465, 464, 3, 4), (458, 0, 473), (7, 472, 481), (466, 465, 4, 5), (459, 458, 473, 474), (467, 466, 5, 477), (460, 459, 474, 1), (468, 467, 477, 6), (461, 460, 1, 475), (469, 468, 6, 478), (462, 461, 475, 2), (470, 469, 478, 479), (463, 462, 2, 476), (221, 491, 488, 484), (236, 482, 487, 486), (484, 488, 482, 236), (488, 483, 492, 494), (485, 487, 493, 489), (495, 496, 498, 497), (497, 498, 500, 499), (499, 500, 502, 501), (501, 502, 504, 503), (503, 504, 506, 505), (505, 506, 508, 507), (507, 508, 510, 509), (509, 510, 512, 511), (511, 512, 514, 513), (513, 514, 516, 515), (515, 516, 518, 517), (517, 518, 520, 519), (519, 520, 522, 521), (521, 522, 524, 523), (523, 524, 526, 525), (525, 526, 528, 527), (527, 528, 530, 529), (529, 530, 532, 531), (531, 532, 534, 533), (533, 534, 536, 535), (535, 536, 538, 537), (537, 538, 540, 539), (539, 540, 542, 541), (541, 542, 544, 543), (543, 544, 546, 545), (545, 546, 548, 547), (547, 548, 550, 549), (549, 550, 552, 551), (551, 552, 554, 553), (553, 554, 556, 555), (498, 496, 558, 556, 554, 552, 550, 548, 546, 544, 542, 540, 538, 536, 534, 532, 530, 528, 526, 524, 522, 520, 518, 516, 514, 512, 510, 508, 506, 504, 502, 500), (555, 556, 558, 557), (557, 558, 496, 495), (495, 497, 499, 501, 503, 505, 507, 509, 511, 513, 515, 517, 519, 521, 523, 525, 527, 529, 531, 533, 535, 537, 539, 541, 543, 545, 547, 549, 551, 553, 555, 557), (488, 491, 566, 567, 565), (490, 251, 486, 487), (561, 560, 559, 562, 568), (490, 487, 561, 568, 562), (485, 250, 559, 560), (250, 490, 562, 559), (565, 567, 566, 564, 563), (220, 483, 563, 564), (491, 220, 564, 566)])
me_sphere.polygons.foreach_set('material_index', [1, 0, 1, 0, 0, 0, 0, 0, 0, 0, 0, 0, 0, 0, 1, 0, 0, 1, 0, 1, 0, 1, 0, 0, 0, 0, 0, 0, 0, 0, 0, 0, 0, 0, 0, 0, 0, 0, 0, 0, 1, 0, 1, 0, 1, 0, 0, 0, 0, 1, 0, 1, 0, 0, 0, 0, 0, 0, 0, 0, 0, 0, 0, 1, 0, 0, 0, 0, 0, 0, 1, 0, 1, 0, 1, 0, 0, 0, 0, 0, 1, 0, 1, 0, 0, 0, 0, 0, 0, 0, 0, 0, 0, 0, 1, 0, 0, 0, 0, 0, 0, 1, 0, 1, 0, 1, 0, 0, 0, 0, 0, 0, 0, 1, 0, 0, 0, 0, 0, 0, 0, 0, 0, 0, 0, 1, 0, 1, 0, 0, 0, 0, 1, 0, 1, 0, 1, 0, 0, 0, 0, 0, 0, 0, 1, 0, 0, 0, 0, 0, 0, 0, 0, 0, 0, 0, 1, 0, 1, 0, 0, 0, 0, 1, 0, 1, 0, 1, 0, 0, 0, 0, 0, 0, 0, 0, 0, 0, 0, 0, 0, 0, 0, 0, 0, 0, 0, 1, 0, 1, 0, 1, 0, 1, 0, 1, 0, 1, 0, 0, 0, 0, 0, 0, 0, 0, 0, 0, 0, 0, 0, 0, 0, 0, 0, 0, 0, 1, 0, 1, 0, 1, 0, 0, 1, 0, 1, 0, 1, 0, 0, 0, 0, 0, 0, 0, 0, 0, 0, 0, 0, 0, 0, 0, 0, 0, 1, 0, 1, 0, 1, 0, 0, 0, 0, 0, 1, 0, 1, 0, 0, 0, 0, 0, 0, 0, 0, 0, 0, 1, 0, 0, 0, 0, 0, 0, 1, 0, 1, 0, 1, 0, 0, 0, 0, 0, 1, 0, 1, 0, 0, 0, 0, 0, 0, 0, 0, 0, 0, 0, 1, 0, 0, 0, 0, 0, 0, 1, 0, 1, 0, 1, 0, 0, 0, 0, 0, 0, 0, 1, 0, 0, 0, 0, 0, 0, 0, 0, 0, 0, 0, 1, 0, 1, 0, 0, 0, 1, 0, 1, 0, 1, 0, 0, 0, 0, 0, 0, 0, 0, 0, 0, 0, 0, 0, 0, 0, 0, 0, 0, 0, 1, 0, 1, 0, 1, 0, 0, 1, 0, 1, 0, 1, 0, 0, 0, 0, 0, 0, 0, 0, 0, 0, 0, 0, 0, 0, 0, 0, 0, 0, 0, 1, 0, 1, 0, 1, 0, 0, 1, 0, 1, 0, 1, 0, 0, 0, 0, 0, 0, 0, 0, 0, 0, 0, 0, 0, 0, 0, 0, 0, 0, 0, 1, 0, 1, 0, 1, 0, 0, 1, 0, 1, 0, 1, 0, 0, 0, 0, 0, 0, 0, 0, 0, 0, 0, 0, 0, 0, 0, 0, 0, 0, 1, 0, 1, 0, 1, 0, 0, 0, 0, 0, 1, 0, 1, 0, 0, 0, 0, 0, 0, 0, 0, 0, 0, 0, 1, 0, 0, 0, 0, 0, 1, 0, 1, 0, 1, 0, 0, 0, 0, 0, 0, 0, 1, 0, 0, 0, 0, 0, 0, 0, 0, 0, 0, 0, 1, 0, 1, 0, 0, 0, 0, 0, 0, 0, 0, 0, 0, 0, 0, 0, 0, 0, 0, 0, 0, 0, 0, 0, 0, 0, 0, 0, 0, 0, 0, 0, 0, 0, 0, 0, 0, 0, 0, 0, 0, 0, 2, 0, 2, 2, 2, 2, 2, 2, 2])
_uv = me_sphere.uv_layers.new(name='UVMap')
_uv.uv.foreach_set('vector', [0.75, 0.625, 0.75, 0.6875, 0.7188, 0.6875, 0.7188, 0.625, 0.75, 0.125, 0.75, 0.1875, 0.7188, 0.1875, 0.7188, 0.125, 0.75, 0.5625, 0.75, 0.625, 0.7188, 0.625, 0.7188, 0.5625, 0.75, 0.0625, 0.75, 0.125, 0.7188, 0.125, 0.7188, 0.0625, 0.75, 0.5, 0.75, 0.5625, 0.7188, 0.5625, 0.7188, 0.5, 0.75, 0.9375, 0.7344, 1.0, 0.7188, 0.9375, 0.7344, 0.0, 0.75, 0.0625, 0.7188, 0.0625, 0.75, 0.4375, 0.75, 0.5, 0.7188, 0.5, 0.7188, 0.4375, 0.75, 0.875, 0.75, 0.9375, 0.7188, 0.9375, 0.7188, 0.875, 0.75, 0.375, 0.75, 0.4375, 0.7188, 0.4375, 0.7188, 0.375, 0.75, 0.8125, 0.75, 0.875, 0.7188, 0.875, 0.7188, 0.8125, 0.75, 0.3125, 0.75, 0.375, 0.7188, 0.375, 0.7188, 0.3125, 0.75, 0.75, 0.75, 0.8125, 0.7188, 0.8125, 0.7188, 0.75, 0.75, 0.25, 0.75, 0.3125, 0.7188, 0.3125, 0.7188, 0.25, 0.75, 0.6875, 0.75, 0.75, 0.7188, 0.75, 0.7188, 0.6875, 0.75, 0.1875, 0.75, 0.25, 0.7188, 0.25, 0.7188, 0.1875, 0.7188, 0.25, 0.7188, 0.3125, 0.6875, 0.3125, 0.6875, 0.25, 0.7188, 0.6875, 0.7188, 0.75, 0.6875, 0.75, 0.6875, 0.6875, 0.7188, 0.1875, 0.7188, 0.25, 0.6875, 0.25, 0.6875, 0.1875, 0.7188, 0.625, 0.7188, 0.6875, 0.6875, 0.6875, 0.6875, 0.625, 0.7188, 0.125, 0.7188, 0.1875, 0.6875, 0.1875, 0.6875, 0.125, 0.7188, 0.5625, 0.7188, 0.625, 0.6875, 0.625, 0.6875, 0.5625, 0.7188, 0.0625, 0.7188, 0.125, 0.6875, 0.125, 0.6875, 0.0625, 0.7188, 0.5, 0.7188, 0.5625, 0.6875, 0.5625, 0.6875, 0.5, 0.7188, 0.9375, 0.7031, 1.0, 0.6875, 0.9375, 0.7031, 0.0, 0.7188, 0.0625, 0.6875, 0.0625, 0.7188, 0.4375, 0.7188, 0.5, 0.6875, 0.5, 0.6875, 0.4375, 0.7188, 0.875, 0.7188, 0.9375, 0.6875, 0.9375, 0.6875, 0.875, 0.7188, 0.375, 0.7188, 0.4375, 0.6875, 0.4375, 0.6875, 0.375, 0.7188, 0.8125, 0.7188, 0.875, 0.6875, 0.875, 0.6875, 0.8125, 0.7188, 0.3125, 0.7188, 0.375, 0.6875, 0.375, 0.6875, 0.3125, 0.7188, 0.75, 0.7188, 0.8125, 0.6875, 0.8125, 0.6875, 0.75, 0.6719, 0.0, 0.6875, 0.0625, 0.6562, 0.0625, 0.6875, 0.4375, 0.6875, 0.5, 0.6562, 0.5, 0.6562, 0.4375, 0.6875, 0.875, 0.6875, 0.9375, 0.6562, 0.9375, 0.6562, 0.875, 0.6875, 0.375, 0.6875, 0.4375, 0.6562, 0.4375, 0.6562, 0.375, 0.6875, 0.8125, 0.6875, 0.875, 0.6562, 0.875, 0.6562, 0.8125, 0.6875, 0.3125, 0.6875, 0.375, 0.6562, 0.375, 0.6562, 0.3125, 0.6875, 0.75, 0.6875, 0.8125, 0.6562, 0.8125, 0.6562, 0.75, 0.6875, 0.25, 0.6875, 0.3125, 0.6562, 0.3125, 0.6562, 0.25, 0.6875, 0.6875, 0.6875, 0.75, 0.6562, 0.75, 0.6562, 0.6875, 0.6875, 0.1875, 0.6875, 0.25, 0.6562, 0.25, 0.6562, 0.1875, 0.6875, 0.625, 0.6875, 0.6875, 0.6562, 0.6875, 0.6562, 0.625, 0.6875, 0.125, 0.6875, 0.1875, 0.6562, 0.1875, 0.6562, 0.125, 0.6875, 0.5625, 0.6875, 0.625, 0.6562, 0.625, 0.6562, 0.5625, 0.6875, 0.0625, 0.6875, 0.125, 0.6562, 0.125, 0.6562, 0.0625, 0.6875, 0.5, 0.6875, 0.5625, 0.6562, 0.5625, 0.6562, 0.5, 0.6875, 0.9375, 0.6719, 1.0, 0.6562, 0.9375, 0.6562, 0.1875, 0.6562, 0.25, 0.625, 0.25, 0.625, 0.1875, 0.6562, 0.625, 0.6562, 0.6875, 0.625, 0.6875, 0.625, 0.625, 0.6562, 0.125, 0.6562, 0.1875, 0.625, 0.1875, 0.625, 0.125, 0.6562, 0.5625, 0.6562, 0.625, 0.625, 0.625, 0.625, 0.5625, 0.6562, 0.0625, 0.6562, 0.125, 0.625, 0.125, 0.625, 0.0625, 0.6562, 0.5, 0.6562, 0.5625, 0.625, 0.5625, 0.625, 0.5, 0.6562, 0.9375, 0.6406, 1.0, 0.625, 0.9375, 0.6406, 0.0, 0.6562, 0.0625, 0.625, 0.0625, 0.6562, 0.4375, 0.6562, 0.5, 0.625, 0.5, 0.625, 0.4375, 0.6562, 0.875, 0.6562, 0.9375, 0.625, 0.9375, 0.625, 0.875, 0.6562, 0.375, 0.6562, 0.4375, 0.625, 0.4375, 0.625, 0.375, 0.6562, 0.8125, 0.6562, 0.875, 0.625, 0.875, 0.625, 0.8125, 0.6562, 0.3125, 0.6562, 0.375, 0.625, 0.375, 0.625, 0.3125, 0.6562, 0.75, 0.6562, 0.8125, 0.625, 0.8125, 0.625, 0.75, 0.6562, 0.25, 0.6562, 0.3125, 0.625, 0.3125, 0.625, 0.25, 0.6562, 0.6875, 0.6562, 0.75, 0.625, 0.75, 0.625, 0.6875, 0.625, 0.875, 0.625, 0.9375, 0.5938, 0.9375, 0.5938, 0.875, 0.625, 0.375, 0.625, 0.4375, 0.5938, 0.4375, 0.5938, 0.375, 0.625, 0.8125, 0.625, 0.875, 0.5938, 0.875, 0.5938, 0.8125, 0.625, 0.3125, 0.625, 0.375, 0.5938, 0.375, 0.5938, 0.3125, 0.625, 0.75, 0.625, 0.8125, 0.5938, 0.8125, 0.5938, 0.75, 0.625, 0.25, 0.625, 0.3125, 0.5938, 0.3125, 0.5938, 0.25, 0.625, 0.6875, 0.625, 0.75, 0.5938, 0.75, 0.5938, 0.6875, 0.625, 0.1875, 0.625, 0.25, 0.5938, 0.25, 0.5938, 0.1875, 0.625, 0.625, 0.625, 0.6875, 0.5938, 0.6875, 0.5938, 0.625, 0.625, 0.125, 0.625, 0.1875, 0.5938, 0.1875, 0.5938, 0.125, 0.625, 0.5625, 0.625, 0.625, 0.5938, 0.625, 0.5938, 0.5625, 0.625, 0.0625, 0.625, 0.125, 0.5938, 0.125, 0.5938, 0.0625, 0.625, 0.5, 0.625, 0.5625, 0.5938, 0.5625, 0.5938, 0.5, 0.625, 0.9375, 0.6094, 1.0, 0.5938, 0.9375, 0.6094, 0.0, 0.625, 0.0625, 0.5938, 0.0625, 0.625, 0.4375, 0.625, 0.5, 0.5938, 0.5, 0.5938, 0.4375, 0.5938, 0.625, 0.5938, 0.6875, 0.5625, 0.6875, 0.5625, 0.625, 0.5938, 0.125, 0.5938, 0.1875, 0.5625, 0.1875, 0.5625, 0.125, 0.5938, 0.5625, 0.5938, 0.625, 0.5625, 0.625, 0.5625, 0.5625, 0.5938, 0.0625, 0.5938, 0.125, 0.5625, 0.125, 0.5625, 0.0625, 0.5938, 0.5, 0.5938, 0.5625, 0.5625, 0.5625, 0.5625, 0.5, 0.5938, 0.9375, 0.5781, 1.0, 0.5625, 0.9375, 0.5781, 0.0, 0.5938, 0.0625, 0.5625, 0.0625, 0.5938, 0.4375, 0.5938, 0.5, 0.5625, 0.5, 0.5625, 0.4375, 0.5938, 0.875, 0.5938, 0.9375, 0.5625, 0.9375, 0.5625, 0.875, 0.5938, 0.375, 0.5938, 0.4375, 0.5625, 0.4375, 0.5625, 0.375, 0.5938, 0.8125, 0.5938, 0.875, 0.5625, 0.875, 0.5625, 0.8125, 0.5938, 0.3125, 0.5938, 0.375, 0.5625, 0.375, 0.5625, 0.3125, 0.5938, 0.75, 0.5938, 0.8125, 0.5625, 0.8125, 0.5625, 0.75, 0.5938, 0.25, 0.5938, 0.3125, 0.5625, 0.3125, 0.5625, 0.25, 0.5938, 0.6875, 0.5938, 0.75, 0.5625, 0.75, 0.5625, 0.6875, 0.5938, 0.1875, 0.5938, 0.25, 0.5625, 0.25, 0.5625, 0.1875, 0.5625, 0.375, 0.5625, 0.4375, 0.5312, 0.4375, 0.5312, 0.375, 0.5625, 0.8125, 0.5625, 0.875, 0.5312, 0.875, 0.5312, 0.8125, 0.5625, 0.3125, 0.5625, 0.375, 0.5312, 0.375, 0.5312, 0.3125, 0.5625, 0.75, 0.5625, 0.8125, 0.5312, 0.8125, 0.5312, 0.75, 0.5625, 0.25, 0.5625, 0.3125, 0.5312, 0.3125, 0.5312, 0.25, 0.5625, 0.6875, 0.5625, 0.75, 0.5312, 0.75, 0.5312, 0.6875, 0.5625, 0.1875, 0.5625, 0.25, 0.5312, 0.25, 0.5312, 0.1875, 0.5625, 0.625, 0.5625, 0.6875, 0.5312, 0.6875, 0.5312, 0.625, 0.5625, 0.125, 0.5625, 0.1875, 0.5312, 0.1875, 0.5312, 0.125, 0.5625, 0.5625, 0.5625, 0.625, 0.5312, 0.625, 0.5312, 0.5625, 0.5625, 0.0625, 0.5625, 0.125, 0.5312, 0.125, 0.5312, 0.0625, 0.5625, 0.5, 0.5625, 0.5625, 0.5312, 0.5625, 0.5312, 0.5, 0.5625, 0.9375, 0.5469, 1.0, 0.5312, 0.9375, 0.5469, 0.0, 0.5625, 0.0625, 0.5312, 0.0625, 0.5625, 0.4375, 0.5625, 0.5, 0.5312, 0.5, 0.5312, 0.4375, 0.5625, 0.875, 0.5625, 0.9375, 0.5312, 0.9375, 0.5312, 0.875, 0.5312, 0.125, 0.5312, 0.1875, 0.5, 0.1875, 0.5, 0.125, 0.5312, 0.5625, 0.5312, 0.625, 0.5, 0.625, 0.5, 0.5625, 0.5312, 0.0625, 0.5312, 0.125, 0.5, 0.125, 0.5, 0.0625, 0.5312, 0.5, 0.5312, 0.5625, 0.5, 0.5625, 0.5, 0.5, 0.5312, 0.9375, 0.5156, 1.0, 0.5, 0.9375, 0.5156, 0.0, 0.5312, 0.0625, 0.5, 0.0625, 0.5312, 0.4375, 0.5312, 0.5, 0.5, 0.5, 0.5, 0.4375, 0.5312, 0.875, 0.5312, 0.9375, 0.5, 0.9375, 0.5, 0.875, 0.5312, 0.375, 0.5312, 0.4375, 0.5, 0.4375, 0.5, 0.375, 0.5312, 0.8125, 0.5312, 0.875, 0.5, 0.875, 0.5, 0.8125, 0.5312, 0.3125, 0.5312, 0.375, 0.5, 0.375, 0.5, 0.3125, 0.5312, 0.75, 0.5312, 0.8125, 0.5, 0.8125, 0.5, 0.75, 0.5312, 0.25, 0.5312, 0.3125, 0.5, 0.3125, 0.5, 0.25, 0.5312, 0.6875, 0.5312, 0.75, 0.5, 0.75, 0.5, 0.6875, 0.5312, 0.1875, 0.5312, 0.25, 0.5, 0.25, 0.5, 0.1875, 0.5312, 0.625, 0.5312, 0.6875, 0.5, 0.6875, 0.5, 0.625, 0.5, 0.8125, 0.5, 0.875, 0.4688, 0.875, 0.4688, 0.8125, 0.5, 0.3125, 0.5, 0.375, 0.4688, 0.375, 0.4687, 0.3125, 0.5, 0.75, 0.5, 0.8125, 0.4688, 0.8125, 0.4688, 0.75, 0.5, 0.25, 0.5, 0.3125, 0.4687, 0.3125, 0.4688, 0.25, 0.5, 0.6875, 0.5, 0.75, 0.4688, 0.75, 0.4687, 0.6875, 0.5, 0.1875, 0.5, 0.25, 0.4688, 0.25, 0.4688, 0.1875, 0.5, 0.625, 0.5, 0.6875, 0.4687, 0.6875, 0.4688, 0.625, 0.5, 0.125, 0.5, 0.1875, 0.4688, 0.1875, 0.4688, 0.125, 0.5, 0.5625, 0.5, 0.625, 0.4688, 0.625, 0.4688, 0.5625, 0.5, 0.0625, 0.5, 0.125, 0.4688, 0.125, 0.4688, 0.0625, 0.5, 0.5, 0.5, 0.5625, 0.4688, 0.5625, 0.4687, 0.5, 0.5, 0.9375, 0.4844, 1.0, 0.4688, 0.9375, 0.4844, 0.0, 0.5, 0.0625, 0.4688, 0.0625, 0.5, 0.4375, 0.5, 0.5, 0.4687, 0.5, 0.4688, 0.4375, 0.5, 0.875, 0.5, 0.9375, 0.4688, 0.9375, 0.4688, 0.875, 0.5, 0.375, 0.5, 0.4375, 0.4688, 0.4375, 0.4688, 0.375, 0.4688, 0.5625, 0.4688, 0.625, 0.4375, 0.625, 0.4375, 0.5625, 0.4688, 0.0625, 0.4688, 0.125, 0.4375, 0.125, 0.4375, 0.0625, 0.4687, 0.5, 0.4688, 0.5625, 0.4375, 0.5625, 0.4375, 0.5, 0.4688, 0.9375, 0.4531, 1.0, 0.4375, 0.9375, 0.4531, 0.0, 0.4688, 0.0625, 0.4375, 0.0625, 0.4688, 0.4375, 0.4687, 0.5, 0.4375, 0.5, 0.4375, 0.4375, 0.4688, 0.875, 0.4688, 0.9375, 0.4375, 0.9375, 0.4375, 0.875, 0.4688, 0.375, 0.4688, 0.4375, 0.4375, 0.4375, 0.4375, 0.375, 0.4688, 0.8125, 0.4688, 0.875, 0.4375, 0.875, 0.4375, 0.8125, 0.4687, 0.3125, 0.4688, 0.375, 0.4375, 0.375, 0.4375, 0.3125, 0.4688, 0.75, 0.4688, 0.8125, 0.4375, 0.8125, 0.4375, 0.75, 0.4688, 0.25, 0.4687, 0.3125, 0.4375, 0.3125, 0.4375, 0.25, 0.4687, 0.6875, 0.4688, 0.75, 0.4375, 0.75, 0.4375, 0.6875, 0.4688, 0.1875, 0.4688, 0.25, 0.4375, 0.25, 0.4375, 0.1875, 0.4688, 0.625, 0.4687, 0.6875, 0.4375, 0.6875, 0.4375, 0.625, 0.4688, 0.125, 0.4688, 0.1875, 0.4375, 0.1875, 0.4375, 0.125, 0.4375, 0.3125, 0.4375, 0.375, 0.4062, 0.375, 0.4062, 0.3125, 0.4375, 0.75, 0.4375, 0.8125, 0.4062, 0.8125, 0.4062, 0.75, 0.4375, 0.25, 0.4375, 0.3125, 0.4062, 0.3125, 0.4062, 0.25, 0.4375, 0.6875, 0.4375, 0.75, 0.4062, 0.75, 0.4062, 0.6875, 0.4375, 0.1875, 0.4375, 0.25, 0.4062, 0.25, 0.4062, 0.1875, 0.4375, 0.625, 0.4375, 0.6875, 0.4062, 0.6875, 0.4062, 0.625, 0.4375, 0.125, 0.4375, 0.1875, 0.4062, 0.1875, 0.4062, 0.125, 0.4375, 0.5625, 0.4375, 0.625, 0.4062, 0.625, 0.4062, 0.5625, 0.4375, 0.0625, 0.4375, 0.125, 0.4062, 0.125, 0.4062, 0.0625, 0.4375, 0.5, 0.4375, 0.5625, 0.4062, 0.5625, 0.4062, 0.5, 0.4375, 0.9375, 0.4219, 1.0, 0.4062, 0.9375, 0.4219, 0.0, 0.4375, 0.0625, 0.4062, 0.0625, 0.4375, 0.4375, 0.4375, 0.5, 0.4062, 0.5, 0.4062, 0.4375, 0.4375, 0.875, 0.4375, 0.9375, 0.4062, 0.9375, 0.4062, 0.875, 0.4375, 0.375, 0.4375, 0.4375, 0.4062, 0.4375, 0.4062, 0.375, 0.4375, 0.8125, 0.4375, 0.875, 0.4062, 0.875, 0.4062, 0.8125, 0.4062, 0.0625, 0.4062, 0.125, 0.375, 0.125, 0.375, 0.0625, 0.4062, 0.5, 0.4062, 0.5625, 0.375, 0.5625, 0.375, 0.5, 0.4062, 0.9375, 0.3906, 1.0, 0.375, 0.9375, 0.3906, 0.0, 0.4062, 0.0625, 0.375, 0.0625, 0.4062, 0.4375, 0.4062, 0.5, 0.375, 0.5, 0.375, 0.4375, 0.4062, 0.875, 0.4062, 0.9375, 0.375, 0.9375, 0.375, 0.875, 0.4062, 0.375, 0.4062, 0.4375, 0.375, 0.4375, 0.375, 0.375, 0.4062, 0.8125, 0.4062, 0.875, 0.375, 0.875, 0.375, 0.8125, 0.4062, 0.3125, 0.4062, 0.375, 0.375, 0.375, 0.375, 0.3125, 0.4062, 0.75, 0.4062, 0.8125, 0.375, 0.8125, 0.375, 0.75, 0.4062, 0.25, 0.4062, 0.3125, 0.375, 0.3125, 0.375, 0.25, 0.4062, 0.6875, 0.4062, 0.75, 0.375, 0.75, 0.375, 0.6875, 0.4062, 0.1875, 0.4062, 0.25, 0.375, 0.25, 0.375, 0.1875, 0.4062, 0.625, 0.4062, 0.6875, 0.375, 0.6875, 0.375, 0.625, 0.4062, 0.125, 0.4062, 0.1875, 0.375, 0.1875, 0.375, 0.125, 0.4062, 0.5625, 0.4062, 0.625, 0.375, 0.625, 0.375, 0.5625, 0.375, 0.25, 0.375, 0.3125, 0.3438, 0.3125, 0.3438, 0.25, 0.375, 0.6875, 0.375, 0.75, 0.3438, 0.75, 0.3438, 0.6875, 0.375, 0.1875, 0.375, 0.25, 0.3438, 0.25, 0.3438, 0.1875, 0.375, 0.625, 0.375, 0.6875, 0.3438, 0.6875, 0.3438, 0.625, 0.375, 0.125, 0.375, 0.1875, 0.3438, 0.1875, 0.3438, 0.125, 0.375, 0.5625, 0.375, 0.625, 0.3438, 0.625, 0.3438, 0.5625, 0.375, 0.0625, 0.375, 0.125, 0.3438, 0.125, 0.3438, 0.0625, 0.375, 0.5, 0.375, 0.5625, 0.3438, 0.5625, 0.3437, 0.5, 0.375, 0.9375, 0.3594, 1.0, 0.3438, 0.9375, 0.3594, 0.0, 0.375, 0.0625, 0.3438, 0.0625, 0.375, 0.4375, 0.375, 0.5, 0.3437, 0.5, 0.3438, 0.4375, 0.375, 0.875, 0.375, 0.9375, 0.3438, 0.9375, 0.3438, 0.875, 0.375, 0.375, 0.375, 0.4375, 0.3438, 0.4375, 0.3438, 0.375, 0.375, 0.8125, 0.375, 0.875, 0.3438, 0.875, 0.3438, 0.8125, 0.375, 0.3125, 0.375, 0.375, 0.3438, 0.375, 0.3438, 0.3125, 0.375, 0.75, 0.375, 0.8125, 0.3438, 0.8125, 0.3438, 0.75, 0.3438, 0.9375, 0.3281, 1.0, 0.3125, 0.9375, 0.3281, 0.0, 0.3438, 0.0625, 0.3125, 0.0625, 0.3438, 0.4375, 0.3437, 0.5, 0.3125, 0.5, 0.3125, 0.4375, 0.3438, 0.875, 0.3438, 0.9375, 0.3125, 0.9375, 0.3125, 0.875, 0.3438, 0.375, 0.3438, 0.4375, 0.3125, 0.4375, 0.3125, 0.375, 0.3438, 0.8125, 0.3438, 0.875, 0.3125, 0.875, 0.3125, 0.8125, 0.3438, 0.3125, 0.3438, 0.375, 0.3125, 0.375, 0.3125, 0.3125, 0.3438, 0.75, 0.3438, 0.8125, 0.3125, 0.8125, 0.3125, 0.75, 0.3438, 0.25, 0.3438, 0.3125, 0.3125, 0.3125, 0.3125, 0.25, 0.3438, 0.6875, 0.3438, 0.75, 0.3125, 0.75, 0.3125, 0.6875, 0.3438, 0.1875, 0.3438, 0.25, 0.3125, 0.25, 0.3125, 0.1875, 0.3438, 0.625, 0.3438, 0.6875, 0.3125, 0.6875, 0.3125, 0.625, 0.3438, 0.125, 0.3438, 0.1875, 0.3125, 0.1875, 0.3125, 0.125, 0.3438, 0.5625, 0.3438, 0.625, 0.3125, 0.625, 0.3125, 0.5625, 0.3438, 0.0625, 0.3438, 0.125, 0.3125, 0.125, 0.3125, 0.0625, 0.3437, 0.5, 0.3438, 0.5625, 0.3125, 0.5625, 0.3125, 0.5, 0.3125, 0.6875, 0.3125, 0.75, 0.2812, 0.75, 0.2812, 0.6875, 0.3125, 0.1875, 0.3125, 0.25, 0.2812, 0.25, 0.2812, 0.1875, 0.3125, 0.625, 0.3125, 0.6875, 0.2812, 0.6875, 0.2812, 0.625, 0.3125, 0.125, 0.3125, 0.1875, 0.2812, 0.1875, 0.2812, 0.125, 0.3125, 0.5625, 0.3125, 0.625, 0.2812, 0.625, 0.2812, 0.5625, 0.3125, 0.0625, 0.3125, 0.125, 0.2812, 0.125, 0.2812, 0.0625, 0.3125, 0.5, 0.3125, 0.5625, 0.2812, 0.5625, 0.2812, 0.5, 0.3125, 0.9375, 0.2969, 1.0, 0.2812, 0.9375, 0.2969, 0.0, 0.3125, 0.0625, 0.2812, 0.0625, 0.3125, 0.4375, 0.3125, 0.5, 0.2812, 0.5, 0.2812, 0.4375, 0.3125, 0.875, 0.3125, 0.9375, 0.2812, 0.9375, 0.2812, 0.875, 0.3125, 0.375, 0.3125, 0.4375, 0.2812, 0.4375, 0.2812, 0.375, 0.3125, 0.8125, 0.3125, 0.875, 0.2812, 0.875, 0.2812, 0.8125, 0.3125, 0.3125, 0.3125, 0.375, 0.2812, 0.375, 0.2812, 0.3125, 0.3125, 0.75, 0.3125, 0.8125, 0.2812, 0.8125, 0.2812, 0.7754, 0.2812, 0.75, 0.3125, 0.25, 0.3125, 0.3125, 0.2812, 0.3125, 0.2812, 0.25, 0.2812, 0.4375, 0.2812, 0.5, 0.25, 0.5, 0.25, 0.4375, 0.2812, 0.875, 0.2812, 0.9375, 0.25, 0.9375, 0.25, 0.875, 0.2812, 0.375, 0.2812, 0.4375, 0.25, 0.4375, 0.25, 0.375, 0.2812, 0.8125, 0.2812, 0.875, 0.25, 0.875, 0.25, 0.8125, 0.2656, 0.8125, 0.2812, 0.3125, 0.2812, 0.375, 0.25, 0.375, 0.25, 0.3125, 0.2812, 0.25, 0.2812, 0.3125, 0.25, 0.3125, 0.25, 0.25, 0.2812, 0.6875, 0.2812, 0.75, 0.2656, 0.75, 0.25, 0.75, 0.25, 0.6875, 0.2812, 0.1875, 0.2812, 0.25, 0.25, 0.25, 0.25, 0.1875, 0.2812, 0.625, 0.2812, 0.6875, 0.25, 0.6875, 0.25, 0.625, 0.2812, 0.125, 0.2812, 0.1875, 0.25, 0.1875, 0.25, 0.125, 0.2812, 0.5625, 0.2812, 0.625, 0.25, 0.625, 0.25, 0.5625, 0.2812, 0.0625, 0.2812, 0.125, 0.25, 0.125, 0.25, 0.0625, 0.2812, 0.5, 0.2812, 0.5625, 0.25, 0.5625, 0.25, 0.5, 0.2812, 0.9375, 0.2656, 1.0, 0.25, 0.9375, 0.2656, 0.0, 0.2812, 0.0625, 0.25, 0.0625, 0.25, 0.1875, 0.25, 0.25, 0.2188, 0.25, 0.2188, 0.1875, 0.25, 0.625, 0.25, 0.6875, 0.2188, 0.6875, 0.2188, 0.625, 0.25, 0.125, 0.25, 0.1875, 0.2188, 0.1875, 0.2188, 0.125, 0.25, 0.5625, 0.25, 0.625, 0.2188, 0.625, 0.2188, 0.5625, 0.25, 0.0625, 0.25, 0.125, 0.2188, 0.125, 0.2188, 0.0625, 0.25, 0.5, 0.25, 0.5625, 0.2188, 0.5625, 0.2187, 0.5, 0.25, 0.9375, 0.2344, 1.0, 0.2188, 0.9375, 0.2344, 0.0, 0.25, 0.0625, 0.2188, 0.0625, 0.25, 0.4375, 0.25, 0.5, 0.2187, 0.5, 0.2188, 0.4375, 0.25, 0.875, 0.25, 0.9375, 0.2188, 0.9375, 0.2188, 0.875, 0.25, 0.375, 0.25, 0.4375, 0.2188, 0.4375, 0.2188, 0.375, 0.25, 0.8125, 0.25, 0.875, 0.2188, 0.875, 0.2188, 0.8125, 0.2344, 0.8125, 0.25, 0.3125, 0.25, 0.375, 0.2188, 0.375, 0.2188, 0.3125, 0.25, 0.25, 0.25, 0.3125, 0.2188, 0.3125, 0.2188, 0.25, 0.25, 0.6875, 0.25, 0.75, 0.2344, 0.75, 0.2188, 0.75, 0.2188, 0.6875, 0.2188, 0.875, 0.2188, 0.9375, 0.1875, 0.9375, 0.1875, 0.875, 0.2188, 0.375, 0.2188, 0.4375, 0.1875, 0.4375, 0.1875, 0.375, 0.2188, 0.8125, 0.2188, 0.875, 0.1875, 0.875, 0.1875, 0.8125, 0.2188, 0.3125, 0.2188, 0.375, 0.1875, 0.375, 0.1875, 0.3125, 0.2188, 0.75, 0.2188, 0.7754, 0.2188, 0.8125, 0.1875, 0.8125, 0.1875, 0.75, 0.2188, 0.25, 0.2188, 0.3125, 0.1875, 0.3125, 0.1875, 0.25, 0.2188, 0.6875, 0.2188, 0.75, 0.1875, 0.75, 0.1875, 0.6875, 0.2188, 0.1875, 0.2188, 0.25, 0.1875, 0.25, 0.1875, 0.1875, 0.2188, 0.625, 0.2188, 0.6875, 0.1875, 0.6875, 0.1875, 0.625, 0.2188, 0.125, 0.2188, 0.1875, 0.1875, 0.1875, 0.1875, 0.125, 0.2188, 0.5625, 0.2188, 0.625, 0.1875, 0.625, 0.1875, 0.5625, 0.2188, 0.0625, 0.2188, 0.125, 0.1875, 0.125, 0.1875, 0.0625, 0.2187, 0.5, 0.2188, 0.5625, 0.1875, 0.5625, 0.1875, 0.5, 0.2188, 0.9375, 0.2031, 1.0, 0.1875, 0.9375, 0.2031, 0.0, 0.2188, 0.0625, 0.1875, 0.0625, 0.2188, 0.4375, 0.2187, 0.5, 0.1875, 0.5, 0.1875, 0.4375, 0.1875, 0.625, 0.1875, 0.6875, 0.1562, 0.6875, 0.1563, 0.625, 0.1875, 0.125, 0.1875, 0.1875, 0.1562, 0.1875, 0.1562, 0.125, 0.1875, 0.5625, 0.1875, 0.625, 0.1563, 0.625, 0.1562, 0.5625, 0.1875, 0.0625, 0.1875, 0.125, 0.1562, 0.125, 0.1563, 0.0625, 0.1875, 0.5, 0.1875, 0.5625, 0.1562, 0.5625, 0.1562, 0.5, 0.1875, 0.9375, 0.1719, 1.0, 0.1563, 0.9375, 0.1719, 0.0, 0.1875, 0.0625, 0.1563, 0.0625, 0.1875, 0.4375, 0.1875, 0.5, 0.1562, 0.5, 0.1562, 0.4375, 0.1875, 0.875, 0.1875, 0.9375, 0.1563, 0.9375, 0.1562, 0.875, 0.1875, 0.375, 0.1875, 0.4375, 0.1562, 0.4375, 0.1563, 0.375, 0.1875, 0.8125, 0.1875, 0.875, 0.1562, 0.875, 0.1562, 0.8125, 0.1875, 0.3125, 0.1875, 0.375, 0.1563, 0.375, 0.1562, 0.3125, 0.1875, 0.75, 0.1875, 0.8125, 0.1562, 0.8125, 0.1562, 0.75, 0.1875, 0.25, 0.1875, 0.3125, 0.1562, 0.3125, 0.1562, 0.25, 0.1875, 0.6875, 0.1875, 0.75, 0.1562, 0.75, 0.1562, 0.6875, 0.1875, 0.1875, 0.1875, 0.25, 0.1562, 0.25, 0.1562, 0.1875, 0.1563, 0.375, 0.1562, 0.4375, 0.125, 0.4375, 0.125, 0.375, 0.1562, 0.8125, 0.1562, 0.875, 0.125, 0.875, 0.125, 0.8125, 0.1562, 0.3125, 0.1563, 0.375, 0.125, 0.375, 0.125, 0.3125, 0.1562, 0.75, 0.1562, 0.8125, 0.125, 0.8125, 0.125, 0.75, 0.1562, 0.25, 0.1562, 0.3125, 0.125, 0.3125, 0.125, 0.25, 0.1562, 0.6875, 0.1562, 0.75, 0.125, 0.75, 0.125, 0.6875, 0.1562, 0.1875, 0.1562, 0.25, 0.125, 0.25, 0.125, 0.1875, 0.1563, 0.625, 0.1562, 0.6875, 0.125, 0.6875, 0.125, 0.625, 0.1562, 0.125, 0.1562, 0.1875, 0.125, 0.1875, 0.125, 0.125, 0.1562, 0.5625, 0.1563, 0.625, 0.125, 0.625, 0.125, 0.5625, 0.1563, 0.0625, 0.1562, 0.125, 0.125, 0.125, 0.125, 0.0625, 0.1562, 0.5, 0.1562, 0.5625, 0.125, 0.5625, 0.125, 0.5, 0.1563, 0.9375, 0.1406, 1.0, 0.125, 0.9375, 0.1406, 0.0, 0.1563, 0.0625, 0.125, 0.0625, 0.1562, 0.4375, 0.1562, 0.5, 0.125, 0.5, 0.125, 0.4375, 0.1562, 0.875, 0.1563, 0.9375, 0.125, 0.9375, 0.125, 0.875, 0.125, 0.125, 0.125, 0.1875, 0.09375, 0.1875, 0.09375, 0.125, 0.125, 0.5625, 0.125, 0.625, 0.09375, 0.625, 0.09375, 0.5625, 0.125, 0.0625, 0.125, 0.125, 0.09375, 0.125, 0.09375, 0.0625, 0.125, 0.5, 0.125, 0.5625, 0.09375, 0.5625, 0.09375, 0.5, 0.125, 0.9375, 0.1094, 1.0, 0.09375, 0.9375, 0.1094, 0.0, 0.125, 0.0625, 0.09375, 0.0625, 0.125, 0.4375, 0.125, 0.5, 0.09375, 0.5, 0.09375, 0.4375, 0.125, 0.875, 0.125, 0.9375, 0.09375, 0.9375, 0.09375, 0.875, 0.125, 0.375, 0.125, 0.4375, 0.09375, 0.4375, 0.09375, 0.375, 0.125, 0.8125, 0.125, 0.875, 0.09375, 0.875, 0.09375, 0.8125, 0.125, 0.3125, 0.125, 0.375, 0.09375, 0.375, 0.09375, 0.3125, 0.125, 0.75, 0.125, 0.8125, 0.09375, 0.8125, 0.09375, 0.75, 0.125, 0.25, 0.125, 0.3125, 0.09375, 0.3125, 0.09375, 0.25, 0.125, 0.6875, 0.125, 0.75, 0.09375, 0.75, 0.09375, 0.6875, 0.125, 0.1875, 0.125, 0.25, 0.09375, 0.25, 0.09375, 0.1875, 0.125, 0.625, 0.125, 0.6875, 0.09375, 0.6875, 0.09375, 0.625, 0.09375, 0.3125, 0.09375, 0.375, 0.0625, 0.375, 0.0625, 0.3125, 0.09375, 0.75, 0.09375, 0.8125, 0.0625, 0.8125, 0.0625, 0.75, 0.09375, 0.25, 0.09375, 0.3125, 0.0625, 0.3125, 0.0625, 0.25, 0.09375, 0.6875, 0.09375, 0.75, 0.0625, 0.75, 0.0625, 0.6875, 0.09375, 0.1875, 0.09375, 0.25, 0.0625, 0.25, 0.0625, 0.1875, 0.09375, 0.625, 0.09375, 0.6875, 0.0625, 0.6875, 0.0625, 0.625, 0.09375, 0.125, 0.09375, 0.1875, 0.0625, 0.1875, 0.0625, 0.125, 0.09375, 0.5625, 0.09375, 0.625, 0.0625, 0.625, 0.0625, 0.5625, 0.09375, 0.0625, 0.09375, 0.125, 0.0625, 0.125, 0.0625, 0.0625, 0.09375, 0.5, 0.09375, 0.5625, 0.0625, 0.5625, 0.0625, 0.5, 0.09375, 0.9375, 0.07812, 1.0, 0.0625, 0.9375, 0.07812, 0.0, 0.09375, 0.0625, 0.0625, 0.0625, 0.09375, 0.4375, 0.09375, 0.5, 0.0625, 0.5, 0.0625, 0.4375, 0.09375, 0.875, 0.09375, 0.9375, 0.0625, 0.9375, 0.0625, 0.875, 0.09375, 0.375, 0.09375, 0.4375, 0.0625, 0.4375, 0.0625, 0.375, 0.09375, 0.8125, 0.09375, 0.875, 0.0625, 0.875, 0.0625, 0.8125, 0.0625, 0.0625, 0.0625, 0.125, 0.03125, 0.125, 0.03125, 0.0625, 0.0625, 0.5, 0.0625, 0.5625, 0.03125, 0.5625, 0.03125, 0.5, 0.0625, 0.9375, 0.04687, 1.0, 0.03125, 0.9375, 0.04687, 0.0, 0.0625, 0.0625, 0.03125, 0.0625, 0.0625, 0.4375, 0.0625, 0.5, 0.03125, 0.5, 0.03125, 0.4375, 0.0625, 0.875, 0.0625, 0.9375, 0.03125, 0.9375, 0.03125, 0.875, 0.0625, 0.375, 0.0625, 0.4375, 0.03125, 0.4375, 0.03125, 0.375, 0.0625, 0.8125, 0.0625, 0.875, 0.03125, 0.875, 0.03125, 0.8125, 0.0625, 0.3125, 0.0625, 0.375, 0.03125, 0.375, 0.03125, 0.3125, 0.0625, 0.75, 0.0625, 0.8125, 0.03125, 0.8125, 0.03125, 0.75, 0.0625, 0.25, 0.0625, 0.3125, 0.03125, 0.3125, 0.03125, 0.25, 0.0625, 0.6875, 0.0625, 0.75, 0.03125, 0.75, 0.03125, 0.6875, 0.0625, 0.1875, 0.0625, 0.25, 0.03125, 0.25, 0.03125, 0.1875, 0.0625, 0.625, 0.0625, 0.6875, 0.03125, 0.6875, 0.03125, 0.625, 0.0625, 0.125, 0.0625, 0.1875, 0.03125, 0.1875, 0.03125, 0.125, 0.0625, 0.5625, 0.0625, 0.625, 0.03125, 0.625, 0.03125, 0.5625, 0.03125, 0.75, 0.03125, 0.8125, 0.0, 0.8125, 0.0, 0.75, 0.03125, 0.25, 0.03125, 0.3125, 0.0, 0.3125, 0.0, 0.25, 0.03125, 0.6875, 0.03125, 0.75, 0.0, 0.75, 0.0, 0.6875, 0.03125, 0.1875, 0.03125, 0.25, 0.0, 0.25, 0.0, 0.1875, 0.03125, 0.625, 0.03125, 0.6875, 0.0, 0.6875, 0.0, 0.625, 0.03125, 0.125, 0.03125, 0.1875, 0.0, 0.1875, 0.0, 0.125, 0.03125, 0.5625, 0.03125, 0.625, 0.0, 0.625, 0.0, 0.5625, 0.03125, 0.0625, 0.03125, 0.125, 0.0, 0.125, 0.0, 0.0625, 0.03125, 0.5, 0.03125, 0.5625, 0.0, 0.5625, 0.0, 0.5, 0.03125, 0.9375, 0.01562, 1.0, 0.0, 0.9375, 0.01562, 0.0, 0.03125, 0.0625, 0.0, 0.0625, 0.03125, 0.4375, 0.03125, 0.5, 0.0, 0.5, 0.0, 0.4375, 0.03125, 0.875, 0.03125, 0.9375, 0.0, 0.9375, 0.0, 0.875, 0.03125, 0.375, 0.03125, 0.4375, 0.0, 0.4375, 0.0, 0.375, 0.03125, 0.8125, 0.03125, 0.875, 0.0, 0.875, 0.0, 0.8125, 0.03125, 0.3125, 0.03125, 0.375, 0.0, 0.375, 0.0, 0.3125, 1.0, 0.5, 1.0, 0.5625, 0.9687, 0.5625, 0.9687, 0.5, 1.0, 0.9375, 0.9844, 1.0, 0.9688, 0.9375, 0.9844, 0.0, 1.0, 0.0625, 0.9688, 0.0625, 1.0, 0.4375, 1.0, 0.5, 0.9687, 0.5, 0.9687, 0.4375, 1.0, 0.875, 1.0, 0.9375, 0.9688, 0.9375, 0.9687, 0.875, 1.0, 0.375, 1.0, 0.4375, 0.9687, 0.4375, 0.9688, 0.375, 1.0, 0.8125, 1.0, 0.875, 0.9687, 0.875, 0.9687, 0.8125, 1.0, 0.3125, 1.0, 0.375, 0.9688, 0.375, 0.9687, 0.3125, 1.0, 0.75, 1.0, 0.8125, 0.9687, 0.8125, 0.9688, 0.75, 1.0, 0.25, 1.0, 0.3125, 0.9687, 0.3125, 0.9688, 0.25, 1.0, 0.6875, 1.0, 0.75, 0.9688, 0.75, 0.9687, 0.6875, 1.0, 0.1875, 1.0, 0.25, 0.9688, 0.25, 0.9687, 0.1875, 1.0, 0.625, 1.0, 0.6875, 0.9687, 0.6875, 0.9688, 0.625, 1.0, 0.125, 1.0, 0.1875, 0.9687, 0.1875, 0.9687, 0.125, 1.0, 0.5625, 1.0, 0.625, 0.9688, 0.625, 0.9687, 0.5625, 1.0, 0.0625, 1.0, 0.125, 0.9687, 0.125, 0.9688, 0.0625, 0.9688, 0.25, 0.9687, 0.3125, 0.9375, 0.3125, 0.9375, 0.25, 0.9687, 0.6875, 0.9688, 0.75, 0.9375, 0.75, 0.9375, 0.6875, 0.9687, 0.1875, 0.9688, 0.25, 0.9375, 0.25, 0.9375, 0.1875, 0.9688, 0.625, 0.9687, 0.6875, 0.9375, 0.6875, 0.9375, 0.625, 0.9687, 0.125, 0.9687, 0.1875, 0.9375, 0.1875, 0.9375, 0.125, 0.9687, 0.5625, 0.9688, 0.625, 0.9375, 0.625, 0.9375, 0.5625, 0.9688, 0.0625, 0.9687, 0.125, 0.9375, 0.125, 0.9375, 0.0625, 0.9687, 0.5, 0.9687, 0.5625, 0.9375, 0.5625, 0.9375, 0.5, 0.9688, 0.9375, 0.9531, 1.0, 0.9375, 0.9375, 0.9531, 0.0, 0.9688, 0.0625, 0.9375, 0.0625, 0.9687, 0.4375, 0.9687, 0.5, 0.9375, 0.5, 0.9375, 0.4375, 0.9687, 0.875, 0.9688, 0.9375, 0.9375, 0.9375, 0.9375, 0.875, 0.9688, 0.375, 0.9687, 0.4375, 0.9375, 0.4375, 0.9375, 0.375, 0.9687, 0.8125, 0.9687, 0.875, 0.9375, 0.875, 0.9375, 0.8125, 0.9687, 0.3125, 0.9688, 0.375, 0.9375, 0.375, 0.9375, 0.3125, 0.9688, 0.75, 0.9687, 0.8125, 0.9375, 0.8125, 0.9375, 0.75, 0.9375, 0.9375, 0.9219, 1.0, 0.9062, 0.9375, 0.9219, 0.0, 0.9375, 0.0625, 0.9062, 0.0625, 0.9375, 0.4375, 0.9375, 0.5, 0.9062, 0.5, 0.9062, 0.4375, 0.9375, 0.875, 0.9375, 0.9375, 0.9062, 0.9375, 0.9062, 0.875, 0.9375, 0.375, 0.9375, 0.4375, 0.9062, 0.4375, 0.9062, 0.375, 0.9375, 0.8125, 0.9375, 0.875, 0.9062, 0.875, 0.9062, 0.8125, 0.9375, 0.3125, 0.9375, 0.375, 0.9062, 0.375, 0.9062, 0.3125, 0.9375, 0.75, 0.9375, 0.8125, 0.9062, 0.8125, 0.9062, 0.75, 0.9375, 0.25, 0.9375, 0.3125, 0.9062, 0.3125, 0.9062, 0.25, 0.9375, 0.6875, 0.9375, 0.75, 0.9062, 0.75, 0.9062, 0.6875, 0.9375, 0.1875, 0.9375, 0.25, 0.9062, 0.25, 0.9062, 0.1875, 0.9375, 0.625, 0.9375, 0.6875, 0.9062, 0.6875, 0.9062, 0.625, 0.9375, 0.125, 0.9375, 0.1875, 0.9062, 0.1875, 0.9062, 0.125, 0.9375, 0.5625, 0.9375, 0.625, 0.9062, 0.625, 0.9062, 0.5625, 0.9375, 0.0625, 0.9375, 0.125, 0.9062, 0.125, 0.9062, 0.0625, 0.9375, 0.5, 0.9375, 0.5625, 0.9062, 0.5625, 0.9062, 0.5, 0.9062, 0.6875, 0.9062, 0.75, 0.875, 0.75, 0.875, 0.6875, 0.9062, 0.1875, 0.9062, 0.25, 0.875, 0.25, 0.875, 0.1875, 0.9062, 0.625, 0.9062, 0.6875, 0.875, 0.6875, 0.875, 0.625, 0.9062, 0.125, 0.9062, 0.1875, 0.875, 0.1875, 0.875, 0.125, 0.9062, 0.5625, 0.9062, 0.625, 0.875, 0.625, 0.875, 0.5625, 0.9062, 0.0625, 0.9062, 0.125, 0.875, 0.125, 0.875, 0.0625, 0.9062, 0.5, 0.9062, 0.5625, 0.875, 0.5625, 0.875, 0.5, 0.9062, 0.9375, 0.8906, 1.0, 0.875, 0.9375, 0.8906, 0.0, 0.9062, 0.0625, 0.875, 0.0625, 0.9062, 0.4375, 0.9062, 0.5, 0.875, 0.5, 0.875, 0.4375, 0.9062, 0.875, 0.9062, 0.9375, 0.875, 0.9375, 0.875, 0.875, 0.9062, 0.375, 0.9062, 0.4375, 0.875, 0.4375, 0.875, 0.375, 0.9062, 0.8125, 0.9062, 0.875, 0.875, 0.875, 0.875, 0.8125, 0.9062, 0.3125, 0.9062, 0.375, 0.875, 0.375, 0.875, 0.3125, 0.9062, 0.75, 0.9062, 0.8125, 0.875, 0.8125, 0.875, 0.75, 0.9062, 0.25, 0.9062, 0.3125, 0.875, 0.3125, 0.875, 0.25, 0.875, 0.4375, 0.875, 0.5, 0.8437, 0.5, 0.8437, 0.4375, 0.875, 0.875, 0.875, 0.9375, 0.8438, 0.9375, 0.8438, 0.875, 0.875, 0.375, 0.875, 0.4375, 0.8437, 0.4375, 0.8438, 0.375, 0.875, 0.8125, 0.875, 0.875, 0.8438, 0.875, 0.8437, 0.8125, 0.875, 0.3125, 0.875, 0.375, 0.8438, 0.375, 0.8437, 0.3125, 0.875, 0.75, 0.875, 0.8125, 0.8437, 0.8125, 0.8438, 0.75, 0.875, 0.25, 0.875, 0.3125, 0.8437, 0.3125, 0.8438, 0.25, 0.875, 0.6875, 0.875, 0.75, 0.8438, 0.75, 0.8437, 0.6875, 0.875, 0.1875, 0.875, 0.25, 0.8438, 0.25, 0.8437, 0.1875, 0.875, 0.625, 0.875, 0.6875, 0.8437, 0.6875, 0.8438, 0.625, 0.875, 0.125, 0.875, 0.1875, 0.8437, 0.1875, 0.8438, 0.125, 0.875, 0.5625, 0.875, 0.625, 0.8438, 0.625, 0.8437, 0.5625, 0.875, 0.0625, 0.875, 0.125, 0.8438, 0.125, 0.8438, 0.0625, 0.875, 0.5, 0.875, 0.5625, 0.8437, 0.5625, 0.8437, 0.5, 0.875, 0.9375, 0.8594, 1.0, 0.8438, 0.9375, 0.8594, 0.0, 0.875, 0.0625, 0.8438, 0.0625, 0.8437, 0.1875, 0.8438, 0.25, 0.8125, 0.25, 0.8125, 0.1875, 0.8438, 0.625, 0.8437, 0.6875, 0.8125, 0.6875, 0.8125, 0.625, 0.8438, 0.125, 0.8437, 0.1875, 0.8125, 0.1875, 0.8125, 0.125, 0.8437, 0.5625, 0.8438, 0.625, 0.8125, 0.625, 0.8125, 0.5625, 0.8438, 0.0625, 0.8438, 0.125, 0.8125, 0.125, 0.8125, 0.0625, 0.8437, 0.5, 0.8437, 0.5625, 0.8125, 0.5625, 0.8125, 0.5, 0.8438, 0.9375, 0.8281, 1.0, 0.8125, 0.9375, 0.8281, 0.0, 0.8438, 0.0625, 0.8125, 0.0625, 0.8437, 0.4375, 0.8437, 0.5, 0.8125, 0.5, 0.8125, 0.4375, 0.8438, 0.875, 0.8438, 0.9375, 0.8125, 0.9375, 0.8125, 0.875, 0.8438, 0.375, 0.8437, 0.4375, 0.8125, 0.4375, 0.8125, 0.375, 0.8437, 0.8125, 0.8438, 0.875, 0.8125, 0.875, 0.8125, 0.8125, 0.8437, 0.3125, 0.8438, 0.375, 0.8125, 0.375, 0.8125, 0.3125, 0.8438, 0.75, 0.8437, 0.8125, 0.8125, 0.8125, 0.8125, 0.75, 0.8438, 0.25, 0.8437, 0.3125, 0.8125, 0.3125, 0.8125, 0.25, 0.8437, 0.6875, 0.8438, 0.75, 0.8125, 0.75, 0.8125, 0.6875, 0.8125, 0.375, 0.8125, 0.4375, 0.7812, 0.4375, 0.7812, 0.375, 0.8125, 0.8125, 0.8125, 0.875, 0.7812, 0.875, 0.7812, 0.8125, 0.8125, 0.3125, 0.8125, 0.375, 0.7812, 0.375, 0.7812, 0.3125, 0.8125, 0.75, 0.8125, 0.8125, 0.7812, 0.8125, 0.7812, 0.75, 0.8125, 0.25, 0.8125, 0.3125, 0.7812, 0.3125, 0.7812, 0.25, 0.8125, 0.6875, 0.8125, 0.75, 0.7812, 0.75, 0.7812, 0.6875, 0.8125, 0.1875, 0.8125, 0.25, 0.7812, 0.25, 0.7812, 0.1875, 0.8125, 0.625, 0.8125, 0.6875, 0.7812, 0.6875, 0.7812, 0.625, 0.8125, 0.125, 0.8125, 0.1875, 0.7812, 0.1875, 0.7812, 0.125, 0.8125, 0.5625, 0.8125, 0.625, 0.7812, 0.625, 0.7812, 0.5625, 0.8125, 0.0625, 0.8125, 0.125, 0.7812, 0.125, 0.7812, 0.0625, 0.8125, 0.5, 0.8125, 0.5625, 0.7812, 0.5625, 0.7812, 0.5, 0.8125, 0.9375, 0.7969, 1.0, 0.7812, 0.9375, 0.7969, 0.0, 0.8125, 0.0625, 0.7812, 0.0625, 0.8125, 0.4375, 0.8125, 0.5, 0.7812, 0.5, 0.7812, 0.4375, 0.8125, 0.875, 0.8125, 0.9375, 0.7812, 0.9375, 0.7812, 0.875, 0.7812, 0.125, 0.7812, 0.1875, 0.75, 0.1875, 0.75, 0.125, 0.7812, 0.5625, 0.7812, 0.625, 0.75, 0.625, 0.75, 0.5625, 0.7812, 0.0625, 0.7812, 0.125, 0.75, 0.125, 0.75, 0.0625, 0.7812, 0.5, 0.7812, 0.5625, 0.75, 0.5625, 0.75, 0.5, 0.7812, 0.9375, 0.7656, 1.0, 0.75, 0.9375, 0.7656, 0.0, 0.7812, 0.0625, 0.75, 0.0625, 0.7812, 0.4375, 0.7812, 0.5, 0.75, 0.5, 0.75, 0.4375, 0.7812, 0.875, 0.7812, 0.9375, 0.75, 0.9375, 0.75, 0.875, 0.7812, 0.375, 0.7812, 0.4375, 0.75, 0.4375, 0.75, 0.375, 0.7812, 0.8125, 0.7812, 0.875, 0.75, 0.875, 0.75, 0.8125, 0.7812, 0.3125, 0.7812, 0.375, 0.75, 0.375, 0.75, 0.3125, 0.7812, 0.75, 0.7812, 0.8125, 0.75, 0.8125, 0.75, 0.75, 0.7812, 0.25, 0.7812, 0.3125, 0.75, 0.3125, 0.75, 0.25, 0.7812, 0.6875, 0.7812, 0.75, 0.75, 0.75, 0.75, 0.6875, 0.7812, 0.1875, 0.7812, 0.25, 0.75, 0.25, 0.75, 0.1875, 0.7812, 0.625, 0.7812, 0.6875, 0.75, 0.6875, 0.75, 0.625, 0.2812, 0.75, 0.2812, 0.7754, 0.2656, 0.7813, 0.2656, 0.75, 0.25, 0.75, 0.25, 0.7813, 0.2344, 0.7813, 0.2344, 0.75, 0.2656, 0.75, 0.2656, 0.7813, 0.25, 0.7813, 0.25, 0.75, 0.2656, 0.7813, 0.2656, 0.8125, 0.2656, 0.8125, 0.2656, 0.7813, 0.2344, 0.8125, 0.2344, 0.7813, 0.2344, 0.7813, 0.2344, 0.8125, 1.0, 0.5, 1.0, 1.0, 0.9688, 1.0, 0.9688, 0.5, 0.9688, 0.5, 0.9688, 1.0, 0.9375, 1.0, 0.9375, 0.5, 0.9375, 0.5, 0.9375, 1.0, 0.9062, 1.0, 0.9062, 0.5, 0.9062, 0.5, 0.9062, 1.0, 0.875, 1.0, 0.875, 0.5, 0.875, 0.5, 0.875, 1.0, 0.8438, 1.0, 0.8438, 0.5, 0.8438, 0.5, 0.8438, 1.0, 0.8125, 1.0, 0.8125, 0.5, 0.8125, 0.5, 0.8125, 1.0, 0.7812, 1.0, 0.7812, 0.5, 0.7812, 0.5, 0.7812, 1.0, 0.75, 1.0, 0.75, 0.5, 0.75, 0.5, 0.75, 1.0, 0.7188, 1.0, 0.7188, 0.5, 0.7188, 0.5, 0.7188, 1.0, 0.6875, 1.0, 0.6875, 0.5, 0.6875, 0.5, 0.6875, 1.0, 0.6562, 1.0, 0.6562, 0.5, 0.6562, 0.5, 0.6562, 1.0, 0.625, 1.0, 0.625, 0.5, 0.625, 0.5, 0.625, 1.0, 0.5938, 1.0, 0.5938, 0.5, 0.5938, 0.5, 0.5938, 1.0, 0.5625, 1.0, 0.5625, 0.5, 0.5625, 0.5, 0.5625, 1.0, 0.5312, 1.0, 0.5312, 0.5, 0.5312, 0.5, 0.5312, 1.0, 0.5, 1.0, 0.5, 0.5, 0.5, 0.5, 0.5, 1.0, 0.4688, 1.0, 0.4688, 0.5, 0.4688, 0.5, 0.4688, 1.0, 0.4375, 1.0, 0.4375, 0.5, 0.4375, 0.5, 0.4375, 1.0, 0.4062, 1.0, 0.4062, 0.5, 0.4062, 0.5, 0.4062, 1.0, 0.375, 1.0, 0.375, 0.5, 0.375, 0.5, 0.375, 1.0, 0.3438, 1.0, 0.3438, 0.5, 0.3438, 0.5, 0.3438, 1.0, 0.3125, 1.0, 0.3125, 0.5, 0.3125, 0.5, 0.3125, 1.0, 0.2812, 1.0, 0.2812, 0.5, 0.2812, 0.5, 0.2812, 1.0, 0.25, 1.0, 0.25, 0.5, 0.25, 0.5, 0.25, 1.0, 0.2188, 1.0, 0.2188, 0.5, 0.2188, 0.5, 0.2188, 1.0, 0.1875, 1.0, 0.1875, 0.5, 0.1875, 0.5, 0.1875, 1.0, 0.1562, 1.0, 0.1562, 0.5, 0.1562, 0.5, 0.1562, 1.0, 0.125, 1.0, 0.125, 0.5, 0.125, 0.5, 0.125, 1.0, 0.09375, 1.0, 0.09375, 0.5, 0.09375, 0.5, 0.09375, 1.0, 0.0625, 1.0, 0.0625, 0.5, 0.2968, 0.4854, 0.25, 0.49, 0.2032, 0.4854, 0.1582, 0.4717, 0.1167, 0.4496, 0.08029, 0.4197, 0.05045, 0.3833, 0.02827, 0.3418, 0.01461, 0.2968, 0.01, 0.25, 0.01461, 0.2032, 0.02827, 0.1582, 0.05045, 0.1167, 0.08029, 0.08029, 0.1167, 0.05045, 0.1582, 0.02827, 0.2032, 0.01461, 0.25, 0.01, 0.2968, 0.01461, 0.3418, 0.02827, 0.3833, 0.05045, 0.4197, 0.08029, 0.4496, 0.1167, 0.4717, 0.1582, 0.4854, 0.2032, 0.49, 0.25, 0.4854, 0.2968, 0.4717, 0.3418, 0.4496, 0.3833, 0.4197, 0.4197, 0.3833, 0.4496, 0.3418, 0.4717, 0.0625, 0.5, 0.0625, 1.0, 0.03125, 1.0, 0.03125, 0.5, 0.03125, 0.5, 0.03125, 1.0, 0.0, 1.0, 0.0, 0.5, 0.75, 0.49, 0.7968, 0.4854, 0.8418, 0.4717, 0.8833, 0.4496, 0.9197, 0.4197, 0.9496, 0.3833, 0.9717, 0.3418, 0.9854, 0.2968, 0.99, 0.25, 0.9854, 0.2032, 0.9717, 0.1582, 0.9496, 0.1167, 0.9197, 0.08029, 0.8833, 0.05045, 0.8418, 0.02827, 0.7968, 0.01461, 0.75, 0.01, 0.7032, 0.01461, 0.6582, 0.02827, 0.6167, 0.05045, 0.5803, 0.08029, 0.5504, 0.1167, 0.5283, 0.1582, 0.5146, 0.2032, 0.51, 0.25, 0.5146, 0.2968, 0.5283, 0.3418, 0.5504, 0.3833, 0.5803, 0.4197, 0.6167, 0.4496, 0.6582, 0.4717, 0.7032, 0.4854, 0.2656, 0.7813, 0.2812, 0.7754, 0.2812, 0.7754, 0.2734, 0.7783, 0.2656, 0.7813, 0.2188, 0.7754, 0.2188, 0.75, 0.2344, 0.75, 0.2344, 0.7813, 0.2344, 0.7813, 0.2344, 0.8125, 0.2188, 0.8125, 0.2188, 0.7754, 0.2266, 0.7783, 0.2188, 0.7754, 0.2344, 0.7813, 0.2344, 0.7813, 0.2266, 0.7783, 0.2188, 0.7754, 0.2344, 0.8125, 0.2188, 0.8125, 0.2188, 0.8125, 0.2344, 0.8125, 0.2188, 0.8125, 0.2188, 0.7754, 0.2188, 0.7754, 0.2188, 0.8125, 0.2656, 0.7813, 0.2734, 0.7783, 0.2812, 0.7754, 0.2812, 0.8125, 0.2656, 0.8125, 0.2812, 0.8125, 0.2656, 0.8125, 0.2656, 0.8125, 0.2812, 0.8125, 0.2812, 0.7754, 0.2812, 0.8125, 0.2812, 0.8125, 0.2812, 0.7754])
me_sphere.materials.append(mat_base)
me_sphere.materials.append(mat_oxygen)
me_sphere.materials.append(mat_clamp)
me_sphere.update()
me_cylinder = bpy.data.meshes.new('Cylinder')
me_cylinder.from_pydata([(-0.04, -0.1828, 0.816), (0.04, -0.1828, 0.816), (-0.04, -0.1833, 0.8114), (0.04, -0.1833, 0.8114), (-0.04, -0.1846, 0.8069), (0.04, -0.1846, 0.8069), (-0.04, -0.1868, 0.8029), (0.04, -0.1868, 0.8029), (-0.04, -0.1898, 0.7993), (0.04, -0.1898, 0.7993), (-0.04, -0.1933, 0.7963), (0.04, -0.1933, 0.7963), (-0.04, -0.1974, 0.7942), (0.04, -0.1974, 0.7942), (-0.04, -0.2018, 0.7928), (0.04, -0.2018, 0.7928), (-0.04, -0.2064, 0.7924), (0.04, -0.2064, 0.7924), (-0.04, -0.2111, 0.7928), (0.04, -0.2111, 0.7928), (-0.04, -0.2155, 0.7942), (0.04, -0.2155, 0.7942), (-0.04, -0.2196, 0.7963), (0.04, -0.2196, 0.7963), (-0.04, -0.2231, 0.7993), (0.04, -0.2231, 0.7993), (-0.04, -0.2261, 0.8029), (0.04, -0.2261, 0.8029), (-0.04, -0.2283, 0.8069), (0.04, -0.2283, 0.8069), (-0.04, -0.2296, 0.8114), (0.04, -0.2296, 0.8114), (-0.04, -0.2301, 0.816), (0.04, -0.2301, 0.816), (-0.04, -0.2296, 0.8206), (0.04, -0.2296, 0.8206), (-0.04, -0.2283, 0.825), (0.04, -0.2283, 0.825), (-0.04, -0.2261, 0.8291), (0.04, -0.2261, 0.8291), (-0.04, -0.2231, 0.8327), (0.04, -0.2231, 0.8327), (-0.04, -0.2196, 0.8356), (0.04, -0.2196, 0.8356), (-0.04, -0.2155, 0.8378), (0.04, -0.2155, 0.8378), (-0.04, -0.2111, 0.8391), (0.04, -0.2111, 0.8391), (-0.04, -0.2064, 0.8396), (0.04, -0.2064, 0.8396), (-0.04, -0.2018, 0.8391), (0.04, -0.2018, 0.8391), (-0.04, -0.1974, 0.8378), (0.04, -0.1974, 0.8378), (-0.04, -0.1933, 0.8356), (0.04, -0.1933, 0.8356), (-0.04, -0.1898, 0.8327), (0.04, -0.1898, 0.8327), (-0.04, -0.1868, 0.8291), (0.04, -0.1868, 0.8291), (-0.04, -0.1846, 0.825), (0.04, -0.1846, 0.825), (-0.04, -0.1833, 0.8206), (0.04, -0.1833, 0.8206)], [], [(0, 1, 3, 2), (2, 3, 5, 4), (4, 5, 7, 6), (6, 7, 9, 8), (8, 9, 11, 10), (10, 11, 13, 12), (12, 13, 15, 14), (14, 15, 17, 16), (16, 17, 19, 18), (18, 19, 21, 20), (20, 21, 23, 22), (22, 23, 25, 24), (24, 25, 27, 26), (26, 27, 29, 28), (28, 29, 31, 30), (30, 31, 33, 32), (32, 33, 35, 34), (34, 35, 37, 36), (36, 37, 39, 38), (38, 39, 41, 40), (40, 41, 43, 42), (42, 43, 45, 44), (44, 45, 47, 46), (46, 47, 49, 48), (48, 49, 51, 50), (50, 51, 53, 52), (52, 53, 55, 54), (54, 55, 57, 56), (56, 57, 59, 58), (58, 59, 61, 60), (3, 1, 63, 61, 59, 57, 55, 53, 51, 49, 47, 45, 43, 41, 39, 37, 35, 33, 31, 29, 27, 25, 23, 21, 19, 17, 15, 13, 11, 9, 7, 5), (60, 61, 63, 62), (62, 63, 1, 0), (0, 2, 4, 6, 8, 10, 12, 14, 16, 18, 20, 22, 24, 26, 28, 30, 32, 34, 36, 38, 40, 42, 44, 46, 48, 50, 52, 54, 56, 58, 60, 62)])
_uv = me_cylinder.uv_layers.new(name='UVMap')
_uv.uv.foreach_set('vector', [1.0, 0.5, 1.0, 1.0, 0.9688, 1.0, 0.9688, 0.5, 0.9688, 0.5, 0.9688, 1.0, 0.9375, 1.0, 0.9375, 0.5, 0.9375, 0.5, 0.9375, 1.0, 0.9062, 1.0, 0.9062, 0.5, 0.9062, 0.5, 0.9062, 1.0, 0.875, 1.0, 0.875, 0.5, 0.875, 0.5, 0.875, 1.0, 0.8438, 1.0, 0.8438, 0.5, 0.8438, 0.5, 0.8438, 1.0, 0.8125, 1.0, 0.8125, 0.5, 0.8125, 0.5, 0.8125, 1.0, 0.7812, 1.0, 0.7812, 0.5, 0.7812, 0.5, 0.7812, 1.0, 0.75, 1.0, 0.75, 0.5, 0.75, 0.5, 0.75, 1.0, 0.7188, 1.0, 0.7188, 0.5, 0.7188, 0.5, 0.7188, 1.0, 0.6875, 1.0, 0.6875, 0.5, 0.6875, 0.5, 0.6875, 1.0, 0.6562, 1.0, 0.6562, 0.5, 0.6562, 0.5, 0.6562, 1.0, 0.625, 1.0, 0.625, 0.5, 0.625, 0.5, 0.625, 1.0, 0.5938, 1.0, 0.5938, 0.5, 0.5938, 0.5, 0.5938, 1.0, 0.5625, 1.0, 0.5625, 0.5, 0.5625, 0.5, 0.5625, 1.0, 0.5312, 1.0, 0.5312, 0.5, 0.5312, 0.5, 0.5312, 1.0, 0.5, 1.0, 0.5, 0.5, 0.5, 0.5, 0.5, 1.0, 0.4688, 1.0, 0.4688, 0.5, 0.4688, 0.5, 0.4688, 1.0, 0.4375, 1.0, 0.4375, 0.5, 0.4375, 0.5, 0.4375, 1.0, 0.4062, 1.0, 0.4062, 0.5, 0.4062, 0.5, 0.4062, 1.0, 0.375, 1.0, 0.375, 0.5, 0.375, 0.5, 0.375, 1.0, 0.3438, 1.0, 0.3438, 0.5, 0.3438, 0.5, 0.3438, 1.0, 0.3125, 1.0, 0.3125, 0.5, 0.3125, 0.5, 0.3125, 1.0, 0.2812, 1.0, 0.2812, 0.5, 0.2812, 0.5, 0.2812, 1.0, 0.25, 1.0, 0.25, 0.5, 0.25, 0.5, 0.25, 1.0, 0.2188, 1.0, 0.2188, 0.5, 0.2188, 0.5, 0.2188, 1.0, 0.1875, 1.0, 0.1875, 0.5, 0.1875, 0.5, 0.1875, 1.0, 0.1562, 1.0, 0.1562, 0.5, 0.1562, 0.5, 0.1562, 1.0, 0.125, 1.0, 0.125, 0.5, 0.125, 0.5, 0.125, 1.0, 0.09375, 1.0, 0.09375, 0.5, 0.09375, 0.5, 0.09375, 1.0, 0.0625, 1.0, 0.0625, 0.5, 0.2968, 0.4854, 0.25, 0.49, 0.2032, 0.4854, 0.1582, 0.4717, 0.1167, 0.4496, 0.08029, 0.4197, 0.05045, 0.3833, 0.02827, 0.3418, 0.01461, 0.2968, 0.01, 0.25, 0.01461, 0.2032, 0.02827, 0.1582, 0.05045, 0.1167, 0.08029, 0.08029, 0.1167, 0.05045, 0.1582, 0.02827, 0.2032, 0.01461, 0.25, 0.01, 0.2968, 0.01461, 0.3418, 0.02827, 0.3833, 0.05045, 0.4197, 0.08029, 0.4496, 0.1167, 0.4717, 0.1582, 0.4854, 0.2032, 0.49, 0.25, 0.4854, 0.2968, 0.4717, 0.3418, 0.4496, 0.3833, 0.4197, 0.4197, 0.3833, 0.4496, 0.3418, 0.4717, 0.0625, 0.5, 0.0625, 1.0, 0.03125, 1.0, 0.03125, 0.5, 0.03125, 0.5, 0.03125, 1.0, 0.0, 1.0, 0.0, 0.5, 0.75, 0.49, 0.7968, 0.4854, 0.8418, 0.4717, 0.8833, 0.4496, 0.9197, 0.4197, 0.9496, 0.3833, 0.9717, 0.3418, 0.9854, 0.2968, 0.99, 0.25, 0.9854, 0.2032, 0.9717, 0.1582, 0.9496, 0.1167, 0.9197, 0.08029, 0.8833, 0.05045, 0.8418, 0.02827, 0.7968, 0.01461, 0.75, 0.01, 0.7032, 0.01461, 0.6582, 0.02827, 0.6167, 0.05045, 0.5803, 0.08029, 0.5504, 0.1167, 0.5283, 0.1582, 0.5146, 0.2032, 0.51, 0.25, 0.5146, 0.2968, 0.5283, 0.3418, 0.5504, 0.3833, 0.5803, 0.4197, 0.6167, 0.4496, 0.6582, 0.4717, 0.7032, 0.4854])
me_cylinder.materials.append(mat_pin)
me_cylinder.update()
me_sphere_002 = bpy.data.meshes.new('Sphere.002')
me_sphere_002.from_pydata([(-4.029e-08, -0.1542, 0.8436), (-2.892e-08, -0.1752, 0.7746), (0.0205, -0.1489, 0.8561), (-0.0205, -0.1489, 0.8561), (-0.02329, -0.1773, 0.762), (0.02329, -0.1773, 0.762), (-0.01504, -0.2599, 0.9175), (-3.761e-08, -0.242, 0.9191), (-2.892e-08, -0.2824, 0.8485), (0.01504, -0.2599, 0.9175), (-0.01709, -0.2807, 0.8485), (0.01709, -0.2807, 0.8485), (-0.01504, -0.355, 0.9465), (-7.632e-08, -0.3481, 0.9514), (0.01504, -0.355, 0.9465), (-6.362e-08, -0.3775, 0.8775), (-0.01709, -0.3758, 0.8775), (0.01709, -0.3758, 0.8775), (-0.01504, -0.5239, 0.9112), (-7.632e-08, -0.5513, 0.912), (0.01504, -0.5239, 0.9112), (-6.363e-08, -0.5747, 0.835), (-0.01709, -0.5447, 0.8422), (0.01709, -0.5447, 0.8422), (-2.892e-08, -0.2056, 0.8158)], [], [(1, 5, 11, 8, 24), (2, 0, 7, 9), (9, 7, 13, 14), (11, 9, 14, 17), (0, 3, 6, 7), (4, 1, 24, 8, 10), (14, 13, 19, 20), (15, 17, 23, 21), (6, 10, 16, 12), (10, 8, 15, 16), (8, 11, 17, 15), (7, 6, 12, 13), (23, 20, 19, 21), (21, 19, 18, 22), (17, 14, 20, 23), (12, 16, 22, 18), (16, 15, 21, 22), (13, 12, 18, 19), (0, 2, 5, 1), (3, 0, 1, 4), (10, 6, 3, 4), (11, 5, 2, 9)])
me_sphere_002.polygons.foreach_set('material_index', [3, 3, 3, 3, 3, 3, 3, 3, 3, 3, 3, 3, 3, 3, 3, 3, 3, 3, 3, 3, 3, 3])
_uv = me_sphere_002.uv_layers.new(name='UVMap')
_uv.uv.foreach_set('vector', [0.25, 0.7813, 0.2656, 0.7813, 0.2656, 0.7813, 0.25, 0.7813, 0.25, 0.7813, 0.2656, 0.8125, 0.25, 0.8125, 0.25, 0.8125, 0.2656, 0.8125, 0.2656, 0.8125, 0.25, 0.8125, 0.25, 0.8125, 0.2656, 0.8125, 0.2656, 0.7813, 0.2656, 0.8125, 0.2656, 0.8125, 0.2656, 0.7813, 0.25, 0.8125, 0.2344, 0.8125, 0.2344, 0.8125, 0.25, 0.8125, 0.2344, 0.7813, 0.25, 0.7813, 0.25, 0.7813, 0.25, 0.7813, 0.2344, 0.7813, 0.2656, 0.8125, 0.25, 0.8125, 0.25, 0.8125, 0.2656, 0.8125, 0.25, 0.7813, 0.2656, 0.7813, 0.2656, 0.7813, 0.25, 0.7813, 0.2344, 0.8125, 0.2344, 0.7813, 0.2344, 0.7813, 0.2344, 0.8125, 0.2344, 0.7813, 0.25, 0.7813, 0.25, 0.7813, 0.2344, 0.7813, 0.25, 0.7813, 0.2656, 0.7813, 0.2656, 0.7813, 0.25, 0.7813, 0.25, 0.8125, 0.2344, 0.8125, 0.2344, 0.8125, 0.25, 0.8125, 0.2656, 0.7813, 0.2656, 0.8125, 0.25, 0.8125, 0.25, 0.7813, 0.25, 0.7813, 0.25, 0.8125, 0.2344, 0.8125, 0.2344, 0.7813, 0.2656, 0.7813, 0.2656, 0.8125, 0.2656, 0.8125, 0.2656, 0.7813, 0.2344, 0.8125, 0.2344, 0.7813, 0.2344, 0.7813, 0.2344, 0.8125, 0.2344, 0.7813, 0.25, 0.7813, 0.25, 0.7813, 0.2344, 0.7813, 0.25, 0.8125, 0.2344, 0.8125, 0.2344, 0.8125, 0.25, 0.8125, 0.25, 0.8125, 0.2656, 0.8125, 0.2656, 0.7813, 0.25, 0.7813, 0.2344, 0.8125, 0.25, 0.8125, 0.25, 0.7813, 0.2344, 0.7813, 0.2344, 0.7813, 0.2344, 0.8125, 0.2344, 0.8125, 0.2344, 0.7813, 0.2656, 0.7813, 0.2656, 0.7813, 0.2656, 0.8125, 0.2656, 0.8125])
me_sphere_002.materials.append(mat_base)
me_sphere_002.materials.append(mat_oxygen)
me_sphere_002.materials.append(mat_clamp)
me_sphere_002.materials.append(mat_lever)
me_sphere_002.update()

# ---- objects
ob_canister = bpy.data.objects.new('Canister', me_sphere)
ob_pin = bpy.data.objects.new('Pin', me_cylinder)
ob_lever = bpy.data.objects.new('Lever', me_sphere_002)

# ---- transforms, parenting, visibility, modifiers, constraints
ob_canister.location = (0.0, 0.0, 0.0)
ob_pin.location = (0.0, 0.0, 0.0)
ob_lever.location = (0.0, 0.0, 0.0)

# ---- collection membership
col_collection.objects.link(ob_canister)
col_collection.objects.link(ob_pin)
col_collection.objects.link(ob_lever)

# ---- scene / render settings (as saved in the file)
scene.frame_start = 1; scene.frame_end = 250; scene.frame_set(1)
scene.render.engine = 'BLENDER_EEVEE_NEXT'
scene.render.bake_bias = 0.0
scene.render.bake_samples = 0
scene.cycles.sampling_pattern = 'TABULATED_SOBOL'
scene.eevee.use_volume_custom_range = False
bpy.context.view_layer.update()

# ---- added for rendering (the .blend has no active camera and no usable light): camera, sun
cam_auto = bpy.data.cameras.new('AutoCamera')
cam_auto.lens = 50.0
cam_auto.sensor_width = 36.0
cam_auto.clip_end = 1000.0
ob_auto_camera = bpy.data.objects.new('AutoCamera', cam_auto)
scene.collection.objects.link(ob_auto_camera)
ob_auto_camera.location = (1.98025, -2.5249, 1.59396)
ob_auto_camera.rotation_euler = (1.09748, -7.21219e-08, 0.694738)
scene.camera = ob_auto_camera
light_auto_sun = bpy.data.lights.new('AutoSun', 'SUN')
light_auto_sun.energy = 3.0
light_auto_sun.angle = 0.0523599
ob_auto_sun = bpy.data.objects.new('AutoSun', light_auto_sun)
scene.collection.objects.link(ob_auto_sun)
ob_auto_sun.rotation_euler = (0.872665, 0.174533, 0.523599)
bpy.context.view_layer.update()
